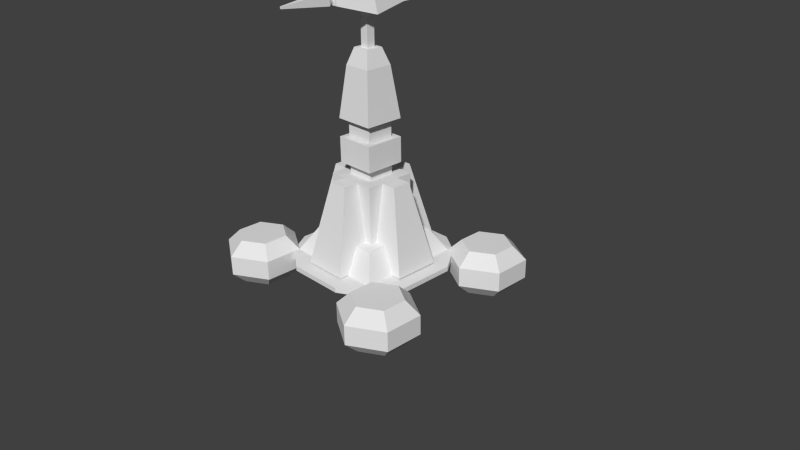 # Source: nfallt_float_1.blend  (saved by Blender 2.63.0; exported with 4.5.12 LTS)
import bpy
from mathutils import Matrix  # noqa: F401  (used for matrix-valued properties, if any)

bpy.ops.wm.read_factory_settings(use_empty=True)
scene = bpy.context.scene
scene.name = 'Scene'

# ---- collections
col_collection_1 = bpy.data.collections.new('Collection 1'); scene.collection.children.link(col_collection_1)
col_collection_2 = bpy.data.collections.new('Collection 2'); scene.collection.children.link(col_collection_2)
col_collection_2.hide_render = True
col_collection_2.hide_viewport = True
col_collection_3 = bpy.data.collections.new('Collection 3'); scene.collection.children.link(col_collection_3)
col_collection_4 = bpy.data.collections.new('Collection 4'); scene.collection.children.link(col_collection_4)
col_collection_4.hide_render = True
col_collection_4.hide_viewport = True
col_collection_5 = bpy.data.collections.new('Collection 5'); scene.collection.children.link(col_collection_5)
col_collection_5.hide_render = True
col_collection_5.hide_viewport = True
col_collection_6 = bpy.data.collections.new('Collection 6'); scene.collection.children.link(col_collection_6)
col_collection_6.hide_render = True
col_collection_6.hide_viewport = True

# ---- world
world_world = bpy.data.worlds.new('World'); scene.world = world_world
world_world.color = (0.05088, 0.05088, 0.05088)
world_world.use_sun_shadow = False
world_world.sun_shadow_jitter_overblur = 0.0
world_world.cycles.sampling_method = 'MANUAL'
world_world.cycles.sample_map_resolution = 256

# ---- cameras
cam_camera = bpy.data.cameras.new('Camera')
cam_camera.clip_end = 100.0
cam_camera.lens = 35.0
cam_camera.sensor_width = 32.0
cam_camera.sensor_height = 18.0
cam_camera.ortho_scale = 7.314
cam_camera.dof.focus_distance = 0.0
cam_camera.dof.aperture_fstop = 128.0

# ---- meshes
me_cylinder_002 = bpy.data.meshes.new('Cylinder.002')
me_cylinder_002.from_pydata([(0.8017, 0.3393, -0.3188), (0.8017, 0.3393, 0.12), (0.8017, -0.5308, -0.3188), (-0.7053, 0.2063, 0.12), (0.5355, -0.3771, 0.413), (0.5355, 0.1855, 0.413), (0.04819, 0.4669, 0.413), (-0.7053, 2.801, 0.12), (0.8017, -0.5308, 0.12), (-3.787, 0.7743, 0.12), (-3.034, 0.3393, 0.12), (-3.034, 0.1974, 0.12), (-1.029, 0.6631, 0.6695), (-0.7054, 0.3393, -0.06736), (-0.7054, 0.2063, -0.06736), (-3.034, 2.668, -0.06736), (-3.155, 2.598, -0.06617), (-0.7054, 2.668, -0.06736), (-0.5834, 2.598, -0.06619), (-3.034, 0.3393, -0.07985), (0.5355, 0.1855, -0.6118), (0.5355, -0.3771, -0.6118), (-3.787, 0.7743, -0.3188), (-3.034, 0.3393, -0.3188), (-0.705, 2.668, 0.12), (-1.213, -0.1426, -0.02792), (-2.524, -0.1476, -0.03495), (-3.167, 0.3396, 0.12), (-3.034, 2.801, 0.12), (-3.034, 2.801, -0.06736), (-0.7053, 2.81, -0.07985), (-2.526, 3.15, 0.07761), (-1.215, 3.155, 0.07761), (-2.526, 3.15, -0.02792), (-1.215, 3.155, -0.03495), (-0.572, 0.3396, 0.12), (-0.2232, 2.161, -0.02792), (-0.2182, 0.8494, -0.03495), (-0.572, 2.668, 0.12), (-0.5721, 2.668, -0.06736), (-0.5632, 0.3396, -0.07985), (-0.2231, 2.161, 0.07761), (-0.2181, 0.8494, 0.07761), (-3.034, 0.1975, -0.07985), (-1.213, -0.1426, 0.07761), (-2.524, -0.1476, 0.07761), (-2.71, 2.344, 0.6695), (-2.71, 0.6633, 0.6695), (-1.029, 2.344, 0.6695), (-3.167, 2.668, 0.12), (-3.034, 2.668, 0.12), (-3.167, 0.3396, -0.06736), (-3.176, 2.668, -0.07985), (-3.516, 0.8468, 0.07761), (-3.521, 2.158, 0.07761), (-3.516, 0.8468, -0.02792), (-3.521, 2.158, -0.03495), (0.04819, -0.9659, -0.3188), (0.04819, -0.9659, 0.12), (-0.7053, -0.5308, -0.3188), (-0.4391, 0.1855, 0.413), (-0.4391, -0.3771, 0.413), (0.04819, -0.6584, 0.413), (-0.7053, -0.5308, 0.12), (0.04819, -0.6584, -0.6118), (-0.4391, -0.3771, -0.6118), (-0.4391, 0.1855, -0.6118), (0.04819, 0.4669, -0.6118), (-4.541, 0.3393, -0.3188), (-4.541, 0.3393, 0.12), (-4.541, -0.5308, -0.3188), (-4.274, -0.3771, 0.413), (-4.274, 0.1855, 0.413), (-3.787, 0.4669, 0.413), (-4.541, -0.5308, 0.12), (-4.274, 0.1855, -0.6118), (-4.274, -0.3771, -0.6118), (-3.787, -0.9659, -0.3188), (-3.787, -0.9659, 0.12), (-3.034, -0.5308, -0.3188), (-3.3, 0.1855, 0.413), (-3.3, -0.3771, 0.413), (-3.787, -0.6584, 0.413), (-3.034, -0.5308, 0.12), (-3.787, -0.6584, -0.6118), (-3.3, -0.3771, -0.6118), (-3.3, 0.1855, -0.6118), (-3.787, 0.4669, -0.6118), (-4.541, 2.668, -0.3188), (-4.541, 2.668, 0.12), (-4.541, 3.538, -0.3188), (-4.274, 3.384, 0.413), (-4.274, 2.822, 0.413), (-3.787, 2.54, 0.413), (-4.541, 3.538, 0.12), (-4.274, 2.822, -0.6118), (-4.274, 3.384, -0.6118), (-3.787, 3.973, -0.3188), (-3.787, 3.973, 0.12), (-3.034, 3.538, -0.3188), (-3.034, 2.668, -0.3188), (-3.3, 2.822, 0.413), (-3.3, 3.384, 0.413), (-3.787, 3.666, 0.413), (-3.034, 2.668, 0.12), (-3.034, 3.538, 0.12), (-3.787, 3.666, -0.6118), (-3.3, 3.384, -0.6118), (-3.3, 2.822, -0.6118), (-3.787, 2.233, -0.3188), (-3.787, 2.233, 0.12), (-3.787, 2.54, -0.6118), (0.8017, 2.668, -0.3188), (0.8017, 2.668, 0.12), (0.8017, 3.538, -0.3188), (0.5355, 3.384, 0.413), (0.5355, 2.822, 0.413), (0.04819, 2.54, 0.413), (0.8017, 3.538, 0.12), (0.5355, 2.822, -0.6118), (0.5355, 3.384, -0.6118), (0.04819, 3.973, -0.3188), (0.04819, 3.973, 0.12), (-0.7053, 3.538, -0.3188), (-0.7053, 2.668, -0.3188), (-0.4391, 2.822, 0.413), (-0.4391, 3.384, 0.413), (0.04819, 3.666, 0.413), (-0.7053, 2.668, 0.12), (-0.7053, 3.538, 0.12), (0.04819, 3.666, -0.6118), (-0.4391, 3.384, -0.6118), (-0.4391, 2.822, -0.6118), (0.04819, 2.233, -0.3188), (0.04819, 2.233, 0.12), (0.04819, 2.54, -0.6118), (-0.7054, 0.3393, -0.3188), (-0.7054, 0.3393, 0.12), (0.04817, 0.7743, -0.3188), (0.04817, 0.7743, 0.12), (-3.034, 2.668, -0.3188), (-3.787, 2.233, -0.3188), (-3.034, 2.668, 0.12), (-3.787, 2.233, 0.12), (-0.7054, 2.668, -0.3188), (-0.7054, 2.668, 0.12), (0.04817, 2.233, -0.3188), (0.04817, 2.233, 0.12)], [], [(0, 2, 21, 20), (23, 22, 9, 10), (55, 53, 54, 56), (0, 1, 8, 2), (1, 5, 4, 8), (19, 15, 17, 13), (33, 31, 32, 34), (31, 33, 29, 28), (33, 34, 30, 29), (38, 35, 42, 41), (15, 29, 30, 17), (28, 7, 32, 31), (34, 32, 7, 30), (56, 54, 49, 52), (53, 55, 51, 27), (13, 14, 43, 19), (25, 44, 45, 26), (44, 25, 14, 3), (25, 26, 43, 14), (37, 42, 35, 40), (17, 18, 40, 13), (19, 51, 16, 15), (41, 36, 39, 38), (36, 41, 42, 37), (55, 56, 16, 51), (36, 37, 40, 18), (27, 49, 54, 53), (47, 46, 50, 10), (12, 48, 46, 47), (50, 24, 7, 28), (46, 48, 24, 50), (3, 11, 45, 44), (26, 45, 11, 43), (10, 50, 49, 27), (57, 59, 65, 64), (57, 58, 63, 59), (58, 62, 61, 63), (8, 4, 62, 58), (6, 60, 61, 62, 4, 5), (67, 20, 21, 64, 65, 66), (2, 57, 64, 21), (2, 8, 58, 57), (68, 75, 76, 70), (68, 70, 74, 69), (69, 74, 71, 72), (77, 84, 85, 79), (77, 79, 83, 78), (78, 83, 81, 82), (74, 78, 82, 71), (73, 72, 71, 82, 81, 80), (87, 86, 85, 84, 76, 75), (70, 76, 84, 77), (70, 77, 78, 74), (88, 90, 96, 95), (88, 89, 94, 90), (89, 92, 91, 94), (97, 99, 107, 106), (105, 102, 101, 104), (99, 100, 108, 107), (97, 98, 105, 99), (99, 105, 104, 100), (98, 103, 102, 105), (94, 91, 103, 98), (93, 101, 102, 103, 91, 92), (111, 95, 96, 106, 107, 108), (90, 97, 106, 96), (90, 94, 98, 97), (100, 109, 111, 108), (110, 93, 92, 89), (109, 88, 95, 111), (109, 110, 89, 88), (104, 101, 93, 110), (112, 119, 120, 114), (112, 114, 118, 113), (113, 118, 115, 116), (121, 130, 131, 123), (129, 128, 125, 126), (123, 131, 132, 124), (121, 123, 129, 122), (123, 124, 128, 129), (122, 129, 126, 127), (118, 122, 127, 115), (117, 116, 115, 127, 126, 125), (135, 132, 131, 130, 120, 119), (114, 120, 130, 121), (114, 121, 122, 118), (124, 132, 135, 133), (134, 113, 116, 117), (133, 135, 119, 112), (133, 112, 113, 134), (128, 134, 117, 125), (83, 10, 80, 81), (79, 85, 86, 23), (79, 23, 10, 83), (23, 86, 87, 22), (9, 69, 72, 73), (22, 87, 75, 68), (22, 68, 69, 9), (10, 9, 73, 80), (136, 137, 139, 138), (140, 142, 143, 141), (144, 146, 147, 145), (63, 61, 60, 137), (59, 136, 66, 65), (59, 63, 137, 136), (24, 137, 35, 38), (12, 47, 10, 137), (137, 10, 11, 3), (48, 12, 137, 24), (136, 138, 67, 66), (139, 6, 5, 1), (138, 0, 20, 67), (138, 139, 1, 0), (137, 60, 6, 139)])
_uv = me_cylinder_002.uv_layers.new(name='UVMap')
_uv.uv.foreach_set('vector', [0.2549, 0.8554, 0.1891, 0.8554, 0.2007, 0.8255, 0.2432, 0.8255, 0.1891, 0.889, 0.2549, 0.889, 0.2549, 0.8558, 0.1891, 0.8558, 0.03976, 0.998, 0.03919, 0.9851, 0.1376, 0.9848, 0.1381, 0.9977, 0.1891, 0.889, 0.1891, 0.8558, 0.2549, 0.8558, 0.2549, 0.889, 0.1891, 0.8558, 0.2007, 0.8258, 0.2432, 0.8258, 0.2549, 0.8558, 0.1734, 0.9642, 0.2008, 0.9642, 0.2008, 0.9916, 0.1734, 0.9916, 0.03976, 0.998, 0.03919, 0.9851, 0.1376, 0.9848, 0.1381, 0.9977, 0.1886, 0.9319, 0.18, 0.936, 0.1532, 0.8871, 0.1685, 0.88, 0.2085, 0.9704, 0.2085, 0.9858, 0.2044, 0.9918, 0.2044, 0.9644, 0.0009527, 0.9591, 0.1756, 0.9578, 0.1376, 0.9848, 0.03919, 0.9851, 0.2008, 0.9642, 0.2044, 0.9644, 0.2044, 0.9918, 0.2008, 0.9916, 0.0009527, 0.9591, 0.1756, 0.9578, 0.1376, 0.9848, 0.03919, 0.9851, 0.1789, 0.936, 0.1882, 0.932, 0.1693, 0.8793, 0.153, 0.8869, 0.1789, 0.936, 0.1882, 0.932, 0.1693, 0.8793, 0.153, 0.8869, 0.1886, 0.9319, 0.18, 0.936, 0.1532, 0.8871, 0.1685, 0.88, 0.1734, 0.9916, 0.1698, 0.9913, 0.1698, 0.9639, 0.1734, 0.9642, 0.03976, 0.998, 0.03919, 0.9851, 0.1376, 0.9848, 0.1381, 0.9977, 0.1886, 0.9319, 0.18, 0.936, 0.1532, 0.8871, 0.1685, 0.88, 0.1657, 0.9853, 0.1657, 0.9699, 0.1698, 0.9639, 0.1698, 0.9913, 0.1789, 0.936, 0.1882, 0.932, 0.1693, 0.8793, 0.153, 0.8869, 0.2008, 0.9916, 0.1998, 0.995, 0.1731, 0.995, 0.1734, 0.9916, 0.1734, 0.9642, 0.1732, 0.9608, 0.1988, 0.9607, 0.2008, 0.9642, 0.1886, 0.9319, 0.18, 0.936, 0.1532, 0.8871, 0.1685, 0.88, 0.03976, 0.998, 0.03919, 0.9851, 0.1376, 0.9848, 0.1381, 0.9977, 0.1789, 0.9568, 0.1938, 0.9566, 0.1988, 0.9607, 0.1732, 0.9608, 0.1946, 0.9993, 0.1791, 0.9992, 0.1731, 0.995, 0.1998, 0.995, 0.0009527, 0.9591, 0.1756, 0.9578, 0.1376, 0.9848, 0.03919, 0.9851, 0.0264, 0.8883, 0.1525, 0.8874, 0.1771, 0.9351, 0.002462, 0.9363, 0.0255, 0.7622, 0.1516, 0.7613, 0.1525, 0.8874, 0.0264, 0.8883, 0.002462, 0.9363, 0.1771, 0.9351, 0.1756, 0.9578, 0.0009527, 0.9591, 0.0264, 0.8883, 0.1525, 0.8874, 0.1771, 0.9351, 0.002462, 0.9363, 0.0009527, 0.9591, 0.1756, 0.9578, 0.1376, 0.9848, 0.03919, 0.9851, 0.1789, 0.936, 0.1882, 0.932, 0.1693, 0.8793, 0.153, 0.8869, 0.002462, 0.9363, 0.1771, 0.9351, 0.1756, 0.9578, 0.0009527, 0.9591, 0.2549, 0.8554, 0.1891, 0.8554, 0.2007, 0.8255, 0.2432, 0.8255, 0.1891, 0.889, 0.1891, 0.8558, 0.2549, 0.8558, 0.2549, 0.889, 0.1891, 0.8558, 0.2007, 0.8258, 0.2432, 0.8258, 0.2549, 0.8558, 0.1883, 0.9204, 0.2002, 0.8898, 0.2437, 0.8898, 0.2556, 0.9204, 0.1794, 0.789, 0.2007, 0.7522, 0.2432, 0.7522, 0.2645, 0.789, 0.2432, 0.8258, 0.2007, 0.8258, 0.1794, 0.7894, 0.2007, 0.7525, 0.2432, 0.7525, 0.2645, 0.7894, 0.2432, 0.8262, 0.2007, 0.8262, 0.2556, 0.9205, 0.1883, 0.9205, 0.2002, 0.8899, 0.2437, 0.8899, 0.2556, 0.9205, 0.2556, 0.9544, 0.1883, 0.9544, 0.1883, 0.9205, 0.2549, 0.8554, 0.2432, 0.8255, 0.2007, 0.8255, 0.1891, 0.8554, 0.1891, 0.889, 0.2549, 0.889, 0.2549, 0.8558, 0.1891, 0.8558, 0.1891, 0.8558, 0.2549, 0.8558, 0.2432, 0.8258, 0.2007, 0.8258, 0.2549, 0.8554, 0.2432, 0.8255, 0.2007, 0.8255, 0.1891, 0.8554, 0.1891, 0.889, 0.2549, 0.889, 0.2549, 0.8558, 0.1891, 0.8558, 0.1891, 0.8558, 0.2549, 0.8558, 0.2432, 0.8258, 0.2007, 0.8258, 0.1883, 0.9204, 0.2556, 0.9204, 0.2437, 0.8898, 0.2002, 0.8898, 0.1794, 0.789, 0.2007, 0.8258, 0.2432, 0.8258, 0.2645, 0.789, 0.2432, 0.7522, 0.2007, 0.7522, 0.1794, 0.7894, 0.2007, 0.8262, 0.2432, 0.8262, 0.2645, 0.7894, 0.2432, 0.7525, 0.2007, 0.7525, 0.2556, 0.9205, 0.2437, 0.8899, 0.2002, 0.8899, 0.1883, 0.9205, 0.2556, 0.9205, 0.1883, 0.9205, 0.1883, 0.9544, 0.2556, 0.9544, 0.2549, 0.8554, 0.1891, 0.8554, 0.2007, 0.8255, 0.2432, 0.8255, 0.1891, 0.889, 0.1891, 0.8558, 0.2549, 0.8558, 0.2549, 0.889, 0.1891, 0.8558, 0.2007, 0.8258, 0.2432, 0.8258, 0.2549, 0.8558, 0.2549, 0.8554, 0.1891, 0.8554, 0.2007, 0.8255, 0.2432, 0.8255, 0.1883, 0.9204, 0.2002, 0.8898, 0.2437, 0.8898, 0.2556, 0.9204, 0.2556, 0.9205, 0.1883, 0.9205, 0.2002, 0.8899, 0.2437, 0.8899, 0.1891, 0.889, 0.1891, 0.8558, 0.2549, 0.8558, 0.2549, 0.889, 0.2556, 0.9205, 0.2556, 0.9544, 0.1883, 0.9544, 0.1883, 0.9205, 0.1891, 0.8558, 0.2007, 0.8258, 0.2432, 0.8258, 0.2549, 0.8558, 0.1883, 0.9204, 0.2002, 0.8898, 0.2437, 0.8898, 0.2556, 0.9204, 0.1794, 0.789, 0.2007, 0.7522, 0.2432, 0.7522, 0.2645, 0.789, 0.2432, 0.8258, 0.2007, 0.8258, 0.1794, 0.7894, 0.2007, 0.7525, 0.2432, 0.7525, 0.2645, 0.7894, 0.2432, 0.8262, 0.2007, 0.8262, 0.2556, 0.9205, 0.1883, 0.9205, 0.2002, 0.8899, 0.2437, 0.8899, 0.2556, 0.9205, 0.2556, 0.9544, 0.1883, 0.9544, 0.1883, 0.9205, 0.2549, 0.8554, 0.1891, 0.8554, 0.2007, 0.8255, 0.2432, 0.8255, 0.1883, 0.9204, 0.2002, 0.8898, 0.2437, 0.8898, 0.2556, 0.9204, 0.2556, 0.9205, 0.1883, 0.9205, 0.2002, 0.8899, 0.2437, 0.8899, 0.2556, 0.9205, 0.2556, 0.9544, 0.1883, 0.9544, 0.1883, 0.9205, 0.1891, 0.8558, 0.2007, 0.8258, 0.2432, 0.8258, 0.2549, 0.8558, 0.2549, 0.8554, 0.2432, 0.8255, 0.2007, 0.8255, 0.1891, 0.8554, 0.1891, 0.889, 0.2549, 0.889, 0.2549, 0.8558, 0.1891, 0.8558, 0.1891, 0.8558, 0.2549, 0.8558, 0.2432, 0.8258, 0.2007, 0.8258, 0.2549, 0.8554, 0.2432, 0.8255, 0.2007, 0.8255, 0.1891, 0.8554, 0.1883, 0.9204, 0.2556, 0.9204, 0.2437, 0.8898, 0.2002, 0.8898, 0.2556, 0.9205, 0.2437, 0.8899, 0.2002, 0.8899, 0.1883, 0.9205, 0.1891, 0.889, 0.2549, 0.889, 0.2549, 0.8558, 0.1891, 0.8558, 0.2556, 0.9205, 0.1883, 0.9205, 0.1883, 0.9544, 0.2556, 0.9544, 0.1891, 0.8558, 0.2549, 0.8558, 0.2432, 0.8258, 0.2007, 0.8258, 0.1883, 0.9204, 0.2556, 0.9204, 0.2437, 0.8898, 0.2002, 0.8898, 0.1794, 0.789, 0.2007, 0.8258, 0.2432, 0.8258, 0.2645, 0.789, 0.2432, 0.7522, 0.2007, 0.7522, 0.1794, 0.7894, 0.2007, 0.8262, 0.2432, 0.8262, 0.2645, 0.7894, 0.2432, 0.7525, 0.2007, 0.7525, 0.2556, 0.9205, 0.2437, 0.8899, 0.2002, 0.8899, 0.1883, 0.9205, 0.2556, 0.9205, 0.1883, 0.9205, 0.1883, 0.9544, 0.2556, 0.9544, 0.2549, 0.8554, 0.2432, 0.8255, 0.2007, 0.8255, 0.1891, 0.8554, 0.1883, 0.9204, 0.2556, 0.9204, 0.2437, 0.8898, 0.2002, 0.8898, 0.2556, 0.9205, 0.2437, 0.8899, 0.2002, 0.8899, 0.1883, 0.9205, 0.2556, 0.9205, 0.1883, 0.9205, 0.1883, 0.9544, 0.2556, 0.9544, 0.1891, 0.8558, 0.2549, 0.8558, 0.2432, 0.8258, 0.2007, 0.8258, 0.1883, 0.9204, 0.2556, 0.9204, 0.2437, 0.8898, 0.2002, 0.8898, 0.2556, 0.9205, 0.2437, 0.8899, 0.2002, 0.8899, 0.1883, 0.9205, 0.2556, 0.9205, 0.1883, 0.9205, 0.1883, 0.9544, 0.2556, 0.9544, 0.2549, 0.8554, 0.2432, 0.8255, 0.2007, 0.8255, 0.1891, 0.8554, 0.1883, 0.9204, 0.2556, 0.9204, 0.2437, 0.8898, 0.2002, 0.8898, 0.2556, 0.9205, 0.2437, 0.8899, 0.2002, 0.8899, 0.1883, 0.9205, 0.2556, 0.9205, 0.1883, 0.9205, 0.1883, 0.9544, 0.2556, 0.9544, 0.1891, 0.8558, 0.2549, 0.8558, 0.2432, 0.8258, 0.2007, 0.8258, 0.1891, 0.889, 0.1891, 0.8558, 0.2549, 0.8558, 0.2549, 0.889, 0.1891, 0.889, 0.1891, 0.8558, 0.2549, 0.8558, 0.2549, 0.889, 0.1891, 0.889, 0.2549, 0.889, 0.2549, 0.8558, 0.1891, 0.8558, 0.1883, 0.9204, 0.2002, 0.8898, 0.2437, 0.8898, 0.2556, 0.9204, 0.2556, 0.9205, 0.1883, 0.9205, 0.2002, 0.8899, 0.2437, 0.8899, 0.2556, 0.9205, 0.2556, 0.9544, 0.1883, 0.9544, 0.1883, 0.9205, 0.002462, 0.9363, 0.1771, 0.9351, 0.1756, 0.9578, 0.0009527, 0.9591, 0.0264, 0.8883, 0.1525, 0.8874, 0.1771, 0.9351, 0.002462, 0.9363, 0.002462, 0.9363, 0.1771, 0.9351, 0.1756, 0.9578, 0.0009527, 0.9591, 0.0264, 0.8883, 0.1525, 0.8874, 0.1771, 0.9351, 0.002462, 0.9363, 0.2549, 0.8554, 0.1891, 0.8554, 0.2007, 0.8255, 0.2432, 0.8255, 0.1883, 0.9204, 0.2002, 0.8898, 0.2437, 0.8898, 0.2556, 0.9204, 0.2556, 0.9205, 0.1883, 0.9205, 0.2002, 0.8899, 0.2437, 0.8899, 0.2556, 0.9205, 0.2556, 0.9544, 0.1883, 0.9544, 0.1883, 0.9205, 0.1891, 0.8558, 0.2007, 0.8258, 0.2432, 0.8258, 0.2549, 0.8558])
me_cylinder_002.use_remesh_preserve_volume = False
me_cylinder_002.use_remesh_preserve_attributes = False
me_cylinder_002.use_mirror_vertex_groups = False
me_cylinder_002.update()
me_flare = bpy.data.meshes.new('flare')
me_flare.from_pydata([], [], [])
me_flare.use_remesh_preserve_volume = False
me_flare.use_remesh_preserve_attributes = False
me_flare.use_mirror_vertex_groups = False
me_flare.update()
me_base = bpy.data.meshes.new('base')
me_base.from_pydata([], [], [])
me_base.use_remesh_preserve_volume = False
me_base.use_remesh_preserve_attributes = False
me_base.use_mirror_vertex_groups = False
me_base.update()
me_cylinder = bpy.data.meshes.new('Cylinder')
me_cylinder.from_pydata([(-1.764, -2.243, -0.1983), (-1.764, 2.254, -0.1983), (1.764, 2.254, -0.1983), (1.764, -2.243, -0.1983), (-1.764, -2.243, 0.1983), (-1.764, 2.254, 0.1983), (1.764, 2.254, 0.1983), (1.764, -2.243, 0.1983), (2.243, 3.42, 0.07385), (1.958, 3.086, -0.471), (1.818, 3.086, 0.1757), (1.587, 2.454, 0.231), (2.554, -3.086, -0.7621), (1.958, -3.086, -0.4746), (3.512, -2.454, 0.231), (3.281, -3.086, 0.1757), (3.141, -3.086, -0.471), (2.856, -3.42, 0.07385), (3.141, 3.086, -0.4746), (2.545, 3.086, -0.7621), (2.796, -3.42, -0.2023), (2.408, 3.42, 0.2934), (2.691, 3.42, 0.2934), (2.219, 3.086, 0.687), (2.115, 2.454, 0.901), (2.867, 3.42, 0.07246), (2.804, 3.42, -0.203), (2.549, 3.42, -0.3256), (2.88, 3.086, 0.687), (3.293, 3.086, 0.1697), (3.524, 2.454, 0.2225), (2.115, -2.454, 0.901), (1.768, -2.454, -0.6235), (2.549, -2.454, -1.0), (3.331, -2.454, -0.6235), (-2.983, 2.454, 0.901), (-3.524, -2.454, 0.2225), (1.574, -2.454, 0.2225), (-3.331, 2.454, -0.6235), (-2.549, 2.454, -1.0), (1.806, -3.086, 0.1697), (2.219, -3.086, 0.687), (2.549, -3.42, -0.3256), (2.295, -3.42, -0.203), (2.232, -3.42, 0.07246), (2.983, -2.454, 0.901), (2.88, -3.086, 0.687), (2.408, -3.42, 0.2934), (2.691, -3.42, 0.2934), (1.768, 2.454, -0.6235), (2.549, 2.454, -1.0), (3.331, 2.454, -0.6235), (3.524, -2.454, 0.2225), (2.983, 2.454, 0.901), (-1.768, 2.454, -0.6235), (2.303, 3.42, -0.2023), (-2.691, -3.42, 0.2934), (-2.408, -3.42, 0.2934), (-2.88, -3.086, 0.687), (-2.983, -2.454, 0.901), (-2.232, -3.42, 0.07246), (-2.295, -3.42, -0.203), (-2.549, -3.42, -0.3256), (-2.219, -3.086, 0.687), (-1.806, -3.086, 0.1697), (-1.574, -2.454, 0.2225), (-3.331, -2.454, -0.6235), (-2.549, -2.454, -1.0), (-1.768, -2.454, -0.6235), (-2.115, -2.454, 0.901), (-3.524, 2.454, 0.2225), (-3.293, 3.086, 0.1697), (-2.88, 3.086, 0.687), (-2.549, 3.42, -0.3256), (-2.804, 3.42, -0.203), (-2.867, 3.42, 0.07246), (-2.115, 2.454, 0.901), (-2.219, 3.086, 0.687), (-2.691, 3.42, 0.2934), (-2.408, 3.42, 0.2934), (-2.796, -3.42, -0.2023), (-2.545, 3.086, -0.7621), (-3.141, 3.086, -0.4746), (-2.856, -3.42, 0.07385), (-3.141, -3.086, -0.471), (-3.281, -3.086, 0.1757), (-3.512, -2.454, 0.231), (-1.958, -3.086, -0.4746), (-2.554, -3.086, -0.7621), (-1.587, 2.454, 0.231), (-1.818, 3.086, 0.1757), (-1.958, 3.086, -0.471), (-2.243, 3.42, 0.07385), (-2.303, 3.42, -0.2023)], [], [(5, 6, 2, 1), (7, 4, 0, 3), (0, 1, 2, 3), (7, 6, 5, 4), (54, 68, 67, 39), (66, 84, 85, 86), (49, 11, 10, 9), (30, 51, 18, 29), (51, 50, 19, 18), (50, 49, 9, 19), (19, 9, 55, 27), (65, 64, 87, 68), (18, 19, 27, 26), (29, 18, 26, 25), (11, 24, 23, 10), (24, 53, 28, 23), (31, 37, 40, 41), (28, 29, 25, 22), (23, 28, 22, 21), (10, 23, 21, 8), (26, 27, 55, 8, 21, 22, 25), (50, 51, 34, 33), (9, 10, 8, 55), (51, 30, 52, 34), (30, 53, 45, 52), (11, 49, 32, 37), (68, 87, 88, 67), (24, 11, 37, 31), (67, 88, 84, 66), (53, 24, 31, 45), (53, 30, 29, 28), (16, 15, 17, 20), (43, 42, 20, 17, 48, 47, 44), (15, 46, 48, 17), (46, 41, 47, 48), (41, 40, 44, 47), (45, 31, 41, 46), (14, 45, 46, 15), (40, 13, 43, 44), (13, 12, 42, 43), (12, 16, 20, 42), (33, 34, 16, 12), (32, 33, 12, 13), (37, 32, 13, 40), (34, 14, 15, 16), (49, 50, 33, 32), (88, 62, 80, 84), (87, 61, 62, 88), (64, 60, 61, 87), (86, 85, 58, 59), (59, 58, 63, 69), (63, 57, 60, 64), (58, 56, 57, 63), (85, 83, 56, 58), (61, 60, 57, 56, 83, 80, 62), (84, 80, 83, 85), (35, 72, 71, 70), (35, 59, 69, 76), (76, 69, 65, 89), (89, 65, 68, 54), (70, 36, 59, 35), (38, 66, 36, 70), (91, 93, 92, 90), (39, 67, 66, 38), (74, 75, 78, 79, 92, 93, 73), (90, 92, 79, 77), (77, 79, 78, 72), (72, 78, 75, 71), (69, 63, 64, 65), (76, 77, 72, 35), (89, 90, 77, 76), (71, 75, 74, 82), (82, 74, 73, 81), (81, 73, 93, 91), (39, 81, 91, 54), (38, 82, 81, 39), (70, 71, 82, 38), (54, 91, 90, 89)])
_uv = me_cylinder.uv_layers.new(name='UVMap')
_uv.uv.foreach_set('vector', [0.3735, 0.8516, 0.4947, 0.8516, 0.4944, 0.8675, 0.3732, 0.8675, 0.4939, 0.867, 0.3732, 0.867, 0.3735, 0.8512, 0.4942, 0.8512, 0.4945, 0.9966, 0.4945, 0.8688, 0.3735, 0.8688, 0.3735, 0.9966, 0.3735, 0.9966, 0.3735, 0.8688, 0.4945, 0.8688, 0.4945, 0.9966, 0.3713, 0.8102, 0.3713, 0.9967, 0.3384, 0.9967, 0.3384, 0.8102, 0.2104, 0.9708, 0.2317, 0.9741, 0.2317, 0.9952, 0.2104, 0.9985, 0.2104, 0.9708, 0.2104, 0.9985, 0.2317, 0.9952, 0.2317, 0.9741, 0.2104, 0.9708, 0.2104, 0.9985, 0.2317, 0.9952, 0.2317, 0.9741, 0.1563, 0.8761, 0.1843, 0.8761, 0.181, 0.8546, 0.1596, 0.8546, 0.2104, 0.9708, 0.2104, 0.9985, 0.2317, 0.9952, 0.2317, 0.9741, 0.2317, 0.9741, 0.2317, 0.9952, 0.2482, 0.9891, 0.2482, 0.9801, 0.2104, 0.9708, 0.2317, 0.9741, 0.2317, 0.9952, 0.2104, 0.9985, 0.1596, 0.8546, 0.181, 0.8546, 0.1749, 0.8379, 0.1657, 0.8379, 0.2317, 0.9741, 0.2317, 0.9952, 0.2482, 0.9891, 0.2482, 0.9801, 0.2104, 0.9708, 0.2104, 0.9985, 0.2317, 0.9952, 0.2317, 0.9741, 0.1563, 0.8761, 0.1843, 0.8761, 0.181, 0.8546, 0.1596, 0.8546, 0.2104, 0.9708, 0.2104, 0.9985, 0.2317, 0.9952, 0.2317, 0.9741, 0.2317, 0.9741, 0.2317, 0.9952, 0.2482, 0.9891, 0.2482, 0.9801, 0.1596, 0.8546, 0.181, 0.8546, 0.1749, 0.8379, 0.1657, 0.8379, 0.2317, 0.9741, 0.2317, 0.9952, 0.2482, 0.9891, 0.2482, 0.9801, 0.2642, 0.9762, 0.2553, 0.9742, 0.2482, 0.9799, 0.2482, 0.989, 0.2554, 0.9947, 0.2642, 0.9927, 0.2682, 0.9844, 0.3387, 0.8089, 0.3718, 0.8089, 0.3718, 0.9962, 0.3387, 0.9962, 0.2317, 0.9741, 0.2317, 0.9952, 0.2482, 0.9891, 0.2482, 0.9801, 0.3387, 0.8089, 0.3718, 0.8089, 0.3718, 0.9962, 0.3387, 0.9962, 0.3718, 0.8092, 0.3386, 0.8092, 0.3386, 0.9967, 0.3718, 0.9967, 0.2723, 0.8089, 0.3056, 0.8089, 0.3056, 0.9962, 0.2725, 0.9962, 0.1563, 0.8761, 0.1596, 0.8546, 0.181, 0.8546, 0.1843, 0.8761, 0.3054, 0.8092, 0.2723, 0.8092, 0.2723, 0.9967, 0.3054, 0.9967, 0.2104, 0.9708, 0.2317, 0.9741, 0.2317, 0.9952, 0.2104, 0.9985, 0.3386, 0.8092, 0.3054, 0.8092, 0.3054, 0.9967, 0.3386, 0.9967, 0.2104, 0.9708, 0.2104, 0.9985, 0.2317, 0.9952, 0.2317, 0.9741, 0.2317, 0.9741, 0.2317, 0.9952, 0.2482, 0.9891, 0.2482, 0.9801, 0.2642, 0.9762, 0.2553, 0.9742, 0.2482, 0.9799, 0.2482, 0.989, 0.2554, 0.9947, 0.2642, 0.9927, 0.2682, 0.9844, 0.2317, 0.9741, 0.2317, 0.9952, 0.2482, 0.9891, 0.2482, 0.9801, 0.1596, 0.8546, 0.181, 0.8546, 0.1749, 0.8379, 0.1657, 0.8379, 0.2317, 0.9741, 0.2317, 0.9952, 0.2482, 0.9891, 0.2482, 0.9801, 0.1563, 0.8761, 0.1843, 0.8761, 0.181, 0.8546, 0.1596, 0.8546, 0.2104, 0.9708, 0.2104, 0.9985, 0.2317, 0.9952, 0.2317, 0.9741, 0.2317, 0.9741, 0.2317, 0.9952, 0.2482, 0.9891, 0.2482, 0.9801, 0.1596, 0.8546, 0.181, 0.8546, 0.1749, 0.8379, 0.1657, 0.8379, 0.2317, 0.9741, 0.2317, 0.9952, 0.2482, 0.9891, 0.2482, 0.9801, 0.2104, 0.9708, 0.2104, 0.9985, 0.2317, 0.9952, 0.2317, 0.9741, 0.1563, 0.8761, 0.1843, 0.8761, 0.181, 0.8546, 0.1596, 0.8546, 0.2104, 0.9708, 0.2104, 0.9985, 0.2317, 0.9952, 0.2317, 0.9741, 0.2104, 0.9708, 0.2104, 0.9985, 0.2317, 0.9952, 0.2317, 0.9741, 0.3056, 0.8089, 0.3387, 0.8089, 0.3387, 0.9962, 0.3056, 0.9962, 0.2317, 0.9741, 0.2482, 0.9801, 0.2482, 0.9891, 0.2317, 0.9952, 0.1596, 0.8546, 0.1657, 0.8379, 0.1749, 0.8379, 0.181, 0.8546, 0.2317, 0.9741, 0.2482, 0.9801, 0.2482, 0.9891, 0.2317, 0.9952, 0.2104, 0.9708, 0.2317, 0.9741, 0.2317, 0.9952, 0.2104, 0.9985, 0.1563, 0.8761, 0.1596, 0.8546, 0.181, 0.8546, 0.1843, 0.8761, 0.2317, 0.9741, 0.2482, 0.9801, 0.2482, 0.9891, 0.2317, 0.9952, 0.1596, 0.8546, 0.1657, 0.8379, 0.1749, 0.8379, 0.181, 0.8546, 0.2317, 0.9741, 0.2482, 0.9801, 0.2482, 0.9891, 0.2317, 0.9952, 0.2642, 0.9762, 0.2682, 0.9844, 0.2642, 0.9927, 0.2554, 0.9947, 0.2482, 0.989, 0.2482, 0.9799, 0.2553, 0.9742, 0.2317, 0.9741, 0.2482, 0.9801, 0.2482, 0.9891, 0.2317, 0.9952, 0.2104, 0.9708, 0.2317, 0.9741, 0.2317, 0.9952, 0.2104, 0.9985, 0.3386, 0.8092, 0.3386, 0.9967, 0.3054, 0.9967, 0.3054, 0.8092, 0.3054, 0.8092, 0.3054, 0.9967, 0.2723, 0.9967, 0.2723, 0.8092, 0.3714, 0.8102, 0.3712, 0.9967, 0.3382, 0.9967, 0.3382, 0.8102, 0.3718, 0.8092, 0.3718, 0.9967, 0.3386, 0.9967, 0.3386, 0.8092, 0.3054, 0.8102, 0.3054, 0.9967, 0.2724, 0.9967, 0.2724, 0.8102, 0.2317, 0.9741, 0.2482, 0.9801, 0.2482, 0.9891, 0.2317, 0.9952, 0.3384, 0.8102, 0.3384, 0.9967, 0.3054, 0.9967, 0.3054, 0.8102, 0.2642, 0.9762, 0.2682, 0.9844, 0.2642, 0.9927, 0.2554, 0.9947, 0.2482, 0.989, 0.2482, 0.9799, 0.2553, 0.9742, 0.2317, 0.9741, 0.2482, 0.9801, 0.2482, 0.9891, 0.2317, 0.9952, 0.1596, 0.8546, 0.1657, 0.8379, 0.1749, 0.8379, 0.181, 0.8546, 0.2317, 0.9741, 0.2482, 0.9801, 0.2482, 0.9891, 0.2317, 0.9952, 0.2104, 0.9708, 0.2317, 0.9741, 0.2317, 0.9952, 0.2104, 0.9985, 0.1563, 0.8761, 0.1596, 0.8546, 0.181, 0.8546, 0.1843, 0.8761, 0.2104, 0.9708, 0.2317, 0.9741, 0.2317, 0.9952, 0.2104, 0.9985, 0.2317, 0.9741, 0.2482, 0.9801, 0.2482, 0.9891, 0.2317, 0.9952, 0.1596, 0.8546, 0.1657, 0.8379, 0.1749, 0.8379, 0.181, 0.8546, 0.2317, 0.9741, 0.2482, 0.9801, 0.2482, 0.9891, 0.2317, 0.9952, 0.2104, 0.9708, 0.2317, 0.9741, 0.2317, 0.9952, 0.2104, 0.9985, 0.1563, 0.8761, 0.1596, 0.8546, 0.181, 0.8546, 0.1843, 0.8761, 0.2104, 0.9708, 0.2317, 0.9741, 0.2317, 0.9952, 0.2104, 0.9985, 0.2104, 0.9708, 0.2317, 0.9741, 0.2317, 0.9952, 0.2104, 0.9985])
me_cylinder.use_remesh_preserve_volume = False
me_cylinder.use_remesh_preserve_attributes = False
me_cylinder.use_mirror_vertex_groups = False
me_cylinder.update()
me_stand = bpy.data.meshes.new('stand')
me_stand.from_pydata([(-1.085, 65.12, -1.085), (1.085, 51.25, -1.085), (-1.085, 51.25, -1.085), (1.085, 65.12, -1.085), (1.085, 65.12, 1.085), (-1.085, 65.12, 1.085), (-1.085, 51.25, 1.085), (1.085, 51.25, 1.085)], [], [(4, 5, 6), (2, 6, 5), (2, 5, 0), (1, 2, 0), (1, 0, 3), (4, 6, 7), (3, 4, 7), (3, 7, 1)])
_uv = me_stand.uv_layers.new(name='UVMap')
_uv.uv.foreach_set('vector', [0.9443, 0.5957, 0.9443, 0.6293, 0.978, 0.6293, 0.9443, 0.5957, 0.9443, 0.6293, 0.978, 0.6293, 0.9443, 0.5957, 0.978, 0.6293, 0.978, 0.5957, 0.978, 0.6293, 0.978, 0.5957, 0.9443, 0.5957, 0.978, 0.6293, 0.9443, 0.5957, 0.9443, 0.6293, 0.9443, 0.5957, 0.978, 0.6293, 0.978, 0.5957, 0.9443, 0.6293, 0.9443, 0.5957, 0.978, 0.5957, 0.9443, 0.6293, 0.978, 0.5957, 0.978, 0.6293])
me_stand.use_remesh_preserve_volume = False
me_stand.use_remesh_preserve_attributes = False
me_stand.use_mirror_vertex_groups = False
me_stand.update()
me_gun = bpy.data.meshes.new('gun')
me_gun.from_pydata([(1.15, 63.96, 11.5), (-0.2026, 65.18, 23.62), (-1.452, 63.95, 11.5), (-0.6217, 64.9, 10.21), (-0.2026, 65.69, 23.62), (-1.438, 66.86, 11.5), (0.5066, 66.07, 10.21), (-0.5067, 66.03, 10.21), (0.2026, 65.18, 23.62), (0.2026, 65.69, 23.62), (4.201, 62.64, -7.5), (0.6007, 62.64, -14.4), (-4.201, 62.64, -7.5), (-0.6006, 62.64, -14.4), (5.285, 61.22, 1.51), (-2.056, 63.88, 10.21), (-5.285, 61.22, 1.51), (1.194, 66.98, 10.21), (-1.194, 66.98, 10.21), (2.056, 63.88, 10.21), (0.5066, 64.79, 10.21), (1.15, 66.86, 11.5), (2.757, 68.26, -7.5), (3.123, 69.61, 1.51), (-3.123, 69.61, 1.51), (0.6571, 68.26, -7.5), (2.757, 68.26, -10.8), (-2.757, 68.26, -7.5), (0.6571, 68.26, -10.8), (-0.6571, 68.26, -10.8), (-2.757, 68.26, -10.8), (-4.201, 62.64, -14.4), (4.201, 62.64, -14.4), (0.6007, 62.64, -8.7), (-0.6006, 62.64, -8.7), (-0.6571, 68.26, -7.5)], [], [(0, 1, 2), (0, 8, 1), (2, 3, 20), (2, 20, 0), (5, 7, 3), (5, 3, 2), (2, 1, 4), (2, 4, 5), (5, 4, 9), (5, 9, 21), (21, 6, 7), (21, 7, 5), (1, 8, 9), (1, 9, 4), (12, 10, 14), (12, 14, 16), (34, 33, 10), (34, 10, 12), (11, 32, 10), (11, 10, 33), (34, 12, 31), (34, 31, 13), (16, 14, 19), (16, 19, 15), (19, 14, 23), (19, 23, 17), (17, 23, 24), (17, 24, 18), (18, 24, 16), (18, 16, 15), (17, 18, 15), (17, 15, 19), (0, 20, 6), (0, 6, 21), (8, 0, 21), (8, 21, 9), (14, 10, 22), (14, 22, 23), (23, 22, 27), (23, 27, 24), (24, 27, 12), (24, 12, 16), (25, 22, 26), (25, 26, 28), (27, 35, 29), (27, 29, 30), (32, 11, 28), (32, 28, 26), (13, 31, 30), (13, 30, 29), (27, 30, 31), (27, 31, 12), (10, 32, 26), (10, 26, 22), (25, 33, 34), (25, 34, 35), (28, 11, 33), (28, 33, 25), (34, 13, 29), (34, 29, 35)])
_uv = me_gun.uv_layers.new(name='UVMap')
_uv.uv.foreach_set('vector', [0.7925, 0.5471, 0.9955, 0.5593, 0.7947, 0.5905, 0.7925, 0.5471, 0.9951, 0.5526, 0.9955, 0.5593, 0.7947, 0.5905, 0.7725, 0.5778, 0.7715, 0.559, 0.7947, 0.5905, 0.7715, 0.559, 0.7925, 0.5471, 0.7937, 0.5445, 0.7733, 0.5593, 0.7744, 0.5778, 0.7937, 0.5445, 0.7744, 0.5778, 0.7965, 0.5921, 0.7965, 0.5921, 0.9934, 0.5606, 0.9929, 0.5522, 0.7965, 0.5921, 0.9929, 0.5522, 0.7937, 0.5445, 0.7947, 0.5903, 0.9955, 0.5593, 0.9951, 0.5526, 0.7947, 0.5903, 0.9951, 0.5526, 0.7925, 0.5471, 0.7925, 0.5471, 0.7715, 0.559, 0.7724, 0.5758, 0.7925, 0.5471, 0.7724, 0.5758, 0.7947, 0.5903, 0.9247, 0.7209, 0.933, 0.7209, 0.933, 0.7292, 0.9247, 0.7209, 0.933, 0.7292, 0.9247, 0.7292, 0.7634, 0.781, 0.8498, 0.781, 0.8609, 0.6883, 0.7634, 0.781, 0.8609, 0.6883, 0.7523, 0.6883, 0.8124, 0.7933, 0.8008, 0.7933, 0.7635, 0.7811, 0.8124, 0.7933, 0.7635, 0.7811, 0.8498, 0.7811, 0.8128, 0.8519, 0.8498, 0.8519, 0.8498, 0.781, 0.8128, 0.8519, 0.8498, 0.781, 0.8128, 0.7933, 0.8004, 0.7933, 0.7634, 0.781, 0.7634, 0.8519, 0.8004, 0.7933, 0.7634, 0.8519, 0.8004, 0.8519, 0.7523, 0.6883, 0.8609, 0.6883, 0.8277, 0.5989, 0.7523, 0.6883, 0.8277, 0.5989, 0.7854, 0.5989, 0.7672, 0.5383, 0.6741, 0.5098, 0.6741, 0.5997, 0.7672, 0.5383, 0.6741, 0.5997, 0.7672, 0.5716, 0.7614, 0.6561, 0.6533, 0.6801, 0.6533, 0.6024, 0.7614, 0.6561, 0.6533, 0.6024, 0.7614, 0.6264, 0.7672, 0.5716, 0.6741, 0.5997, 0.6741, 0.5098, 0.7672, 0.5716, 0.6741, 0.5098, 0.7672, 0.5383, 0.9216, 0.7293, 0.9324, 0.7293, 0.9324, 0.7185, 0.9216, 0.7293, 0.9324, 0.7185, 0.9216, 0.7185, 0.7965, 0.592, 0.7745, 0.5797, 0.7733, 0.5588, 0.7965, 0.592, 0.7733, 0.5588, 0.7937, 0.5445, 0.9934, 0.5606, 0.7965, 0.592, 0.7937, 0.5445, 0.9934, 0.5606, 0.7937, 0.5445, 0.9929, 0.5522, 0.6741, 0.5098, 0.5776, 0.525, 0.5776, 0.5852, 0.6741, 0.5098, 0.5776, 0.5852, 0.6741, 0.5997, 0.6533, 0.6801, 0.5413, 0.6755, 0.5413, 0.607, 0.6533, 0.6801, 0.5413, 0.607, 0.6533, 0.6024, 0.6741, 0.5997, 0.5776, 0.5852, 0.5776, 0.525, 0.6741, 0.5997, 0.5776, 0.525, 0.6741, 0.5098, 0.5413, 0.6494, 0.5413, 0.6755, 0.5002, 0.6755, 0.5413, 0.6494, 0.5002, 0.6755, 0.5002, 0.6494, 0.5413, 0.607, 0.5413, 0.6331, 0.5002, 0.6331, 0.5413, 0.607, 0.5002, 0.6331, 0.5002, 0.607, 0.5145, 0.7347, 0.5145, 0.6992, 0.5804, 0.6997, 0.5145, 0.7347, 0.5804, 0.6997, 0.5804, 0.7204, 0.5145, 0.6992, 0.5145, 0.7346, 0.5802, 0.7204, 0.5145, 0.6992, 0.5802, 0.7204, 0.5802, 0.6998, 0.5776, 0.5852, 0.5422, 0.5852, 0.5037, 0.525, 0.5776, 0.5852, 0.5037, 0.525, 0.5776, 0.525, 0.5776, 0.525, 0.5037, 0.525, 0.5422, 0.5852, 0.5776, 0.525, 0.5422, 0.5852, 0.5776, 0.5852, 0.6282, 0.7095, 0.7195, 0.7095, 0.7195, 0.7406, 0.6282, 0.7095, 0.7195, 0.7406, 0.6282, 0.7406, 0.6799, 0.7686, 0.7301, 0.6901, 0.6506, 0.6901, 0.6799, 0.7686, 0.6506, 0.6901, 0.6339, 0.7686, 0.6506, 0.6901, 0.7301, 0.6901, 0.6799, 0.7686, 0.6506, 0.6901, 0.6799, 0.7686, 0.6339, 0.7686])
me_gun.use_remesh_preserve_volume = False
me_gun.use_remesh_preserve_attributes = False
me_gun.use_mirror_vertex_groups = False
me_gun.update()
me_body = bpy.data.meshes.new('body')
me_body.from_pydata([(-6.785, 21.35, 2.432), (-10.77, 21.35, 2.432), (-6.785, 0.1996, 5.907), (-10.77, 21.35, -2.432), (-6.785, 21.35, -2.432), (-6.785, 0.1996, -5.907), (-15.98, 0.1996, -5.907), (-15.98, 0.1996, 5.907), (-6.776, 21.35, 6.686), (5.212, 30.9, -5.143), (-5.143, 30.9, -5.212), (3.597, 24.33, 3.549), (3.597, 35.65, 3.549), (-3.549, 35.65, 3.597), (-3.549, 30.94, 3.597), (3.597, 30.94, 3.549), (-3.649, 48.58, 3.6), (2.267, 52.78, 2.237), (-2.267, 52.78, 2.237), (-6.686, 21.35, -6.776), (3.649, 48.58, 3.6), (-5.212, 35.53, 5.143), (5.212, 35.53, 5.143), (2.433, 21.35, -10.66), (5.907, 0.1996, -15.88), (2.432, 21.35, -6.676), (5.907, 0.1996, -6.676), (-2.432, 21.35, -6.676), (-2.432, 21.35, -10.66), (-5.907, 0.1996, -15.88), (-5.907, 0.1996, -6.676), (6.743, 21.35, -2.432), (15.94, 0.1996, -5.907), (6.743, 0.1996, -5.907), (10.73, 21.35, 2.433), (6.743, 21.35, 2.432), (6.743, 0.1996, 5.907), (15.94, 0.1996, 5.907), (10.73, 21.35, -2.432), (5.907, 0.1996, 15.86), (-5.907, 0.1996, 15.86), (-5.907, 0.1996, 6.659), (-2.433, 21.35, 10.65), (2.432, 21.35, 10.65), (-2.432, 21.35, 6.659), (2.432, 21.35, 6.659), (5.907, 0.1996, 6.659), (-5.212, 30.9, 5.143), (-5.212, 24.23, 5.143), (-2.237, 52.78, -2.267), (-3.6, 48.58, -3.649), (-3.549, 35.65, -3.597), (-3.549, 30.94, -3.597), (-3.549, 24.33, 3.597), (-3.549, 21.35, 3.597), (-3.549, 24.33, -3.597), (-3.549, 21.35, -3.597), (3.597, 30.94, -3.549), (2.267, 52.78, -2.237), (-5.143, 24.23, -5.212), (5.212, 35.53, -5.143), (-5.143, 35.53, -5.212), (5.212, 30.9, 5.143), (5.212, 24.23, 5.143), (5.143, 24.23, -5.212), (3.649, 48.58, -3.6), (3.549, 35.65, -3.597), (3.597, 24.33, -3.549), (3.597, 21.35, 3.549), (3.549, 21.35, -3.597), (-6.776, 0.1996, 6.686), (6.776, 0.1996, 6.686), (6.776, 21.35, 6.686), (6.776, 21.35, -6.686), (6.776, 0.1996, -6.686), (-6.686, 0.1996, -6.776)], [], [(12, 13, 14), (12, 14, 15), (20, 21, 22), (31, 32, 33), (67, 68, 69), (0, 1, 7), (0, 7, 2), (0, 4, 3), (0, 3, 1), (3, 4, 5), (3, 5, 6), (7, 1, 3), (7, 3, 6), (8, 72, 73), (8, 73, 19), (47, 62, 9), (47, 9, 10), (11, 53, 54), (11, 54, 68), (18, 16, 20), (18, 20, 17), (18, 17, 58), (18, 58, 49), (8, 19, 75), (8, 75, 70), (62, 47, 48), (62, 48, 63), (20, 16, 21), (29, 28, 23), (29, 23, 24), (23, 25, 26), (23, 26, 24), (23, 28, 27), (23, 27, 25), (27, 28, 29), (27, 29, 30), (31, 38, 32), (34, 38, 31), (34, 31, 35), (34, 35, 36), (34, 36, 37), (32, 38, 34), (32, 34, 37), (39, 43, 42), (39, 42, 40), (42, 44, 41), (42, 41, 40), (42, 43, 45), (42, 45, 44), (45, 43, 39), (45, 39, 46), (16, 50, 61), (16, 61, 21), (47, 10, 59), (47, 59, 48), (49, 50, 16), (49, 16, 18), (13, 51, 52), (13, 52, 14), (53, 55, 56), (53, 56, 54), (55, 67, 69), (55, 69, 56), (51, 66, 57), (51, 57, 52), (58, 65, 50), (58, 50, 49), (10, 9, 64), (10, 64, 59), (50, 65, 60), (50, 60, 61), (65, 20, 22), (65, 22, 60), (9, 62, 63), (9, 63, 64), (17, 20, 65), (17, 65, 58), (66, 12, 15), (66, 15, 57), (67, 11, 68), (72, 8, 70), (72, 70, 71), (73, 72, 71), (73, 71, 74), (19, 73, 74), (19, 74, 75)])
_uv = me_body.uv_layers.new(name='UVMap')
_uv.uv.foreach_set('vector', [0.9664, 0.8089, 0.8899, 0.8089, 0.8899, 0.7588, 0.9664, 0.8089, 0.8899, 0.7588, 0.9664, 0.7588, 0.967, 0.9464, 0.8728, 0.8076, 0.9836, 0.8076, 0.5998, 0.9841, 0.6582, 0.8483, 0.5998, 0.8483, 0.9664, 0.6885, 0.8899, 0.6568, 0.9664, 0.6568, 0.5998, 0.9841, 0.6251, 0.9841, 0.6582, 0.8483, 0.5998, 0.9841, 0.6582, 0.8483, 0.5998, 0.8483, 0.8395, 0.8963, 0.8077, 0.8963, 0.8077, 0.8702, 0.8395, 0.8963, 0.8077, 0.8702, 0.8395, 0.8702, 0.6254, 0.9843, 0.6001, 0.9843, 0.6001, 0.8483, 0.6254, 0.9843, 0.6001, 0.8483, 0.6585, 0.8483, 0.5844, 0.8483, 0.5626, 0.9845, 0.5322, 0.9845, 0.5844, 0.8483, 0.5322, 0.9845, 0.5105, 0.8483, 0.8677, 0.8963, 0.8677, 0.9847, 0.7805, 0.9847, 0.8677, 0.8963, 0.7805, 0.9847, 0.7805, 0.8963, 0.5131, 0.8405, 0.5131, 0.7433, 0.609, 0.7433, 0.5131, 0.8405, 0.609, 0.7433, 0.6097, 0.8398, 0.9664, 0.6885, 0.8899, 0.6885, 0.8899, 0.6568, 0.9664, 0.6885, 0.8899, 0.6568, 0.9664, 0.6568, 0.9041, 0.9911, 0.8894, 0.9464, 0.967, 0.9464, 0.9041, 0.9911, 0.967, 0.9464, 0.9523, 0.9911, 0.6332, 0.8401, 0.6332, 0.7762, 0.6963, 0.7762, 0.6332, 0.8401, 0.6963, 0.7762, 0.6967, 0.8396, 0.7521, 0.9859, 0.6659, 0.9859, 0.6659, 0.8494, 0.7521, 0.9859, 0.6659, 0.8494, 0.7521, 0.8494, 0.9836, 0.7584, 0.8728, 0.7584, 0.8728, 0.6874, 0.9836, 0.7584, 0.8728, 0.6874, 0.9836, 0.6874, 0.967, 0.9464, 0.8894, 0.9464, 0.8728, 0.8076, 0.5844, 0.8483, 0.5626, 0.9845, 0.5322, 0.9845, 0.5844, 0.8483, 0.5322, 0.9845, 0.5105, 0.8483, 0.6254, 0.9843, 0.6001, 0.9843, 0.6001, 0.8483, 0.6254, 0.9843, 0.6001, 0.8483, 0.6585, 0.8483, 0.8077, 0.8702, 0.8395, 0.8702, 0.8395, 0.8963, 0.8077, 0.8702, 0.8395, 0.8963, 0.8077, 0.8963, 0.5998, 0.9841, 0.6251, 0.9841, 0.6582, 0.8483, 0.5998, 0.9841, 0.6582, 0.8483, 0.5998, 0.8483, 0.5998, 0.9841, 0.6251, 0.9841, 0.6582, 0.8483, 0.8077, 0.8702, 0.8395, 0.8702, 0.8395, 0.8963, 0.8077, 0.8702, 0.8395, 0.8963, 0.8077, 0.8963, 0.6254, 0.9843, 0.6001, 0.9843, 0.6001, 0.8483, 0.6254, 0.9843, 0.6001, 0.8483, 0.6585, 0.8483, 0.5844, 0.8483, 0.5626, 0.9845, 0.5322, 0.9845, 0.5844, 0.8483, 0.5322, 0.9845, 0.5105, 0.8483, 0.5844, 0.8483, 0.5626, 0.9845, 0.5322, 0.9845, 0.5844, 0.8483, 0.5322, 0.9845, 0.5105, 0.8483, 0.6254, 0.9843, 0.6001, 0.9843, 0.6001, 0.8483, 0.6254, 0.9843, 0.6001, 0.8483, 0.6585, 0.8483, 0.8077, 0.8702, 0.8395, 0.8702, 0.8395, 0.8963, 0.8077, 0.8702, 0.8395, 0.8963, 0.8077, 0.8963, 0.5998, 0.9841, 0.6251, 0.9841, 0.6582, 0.8483, 0.5998, 0.9841, 0.6582, 0.8483, 0.5998, 0.8483, 0.967, 0.9464, 0.8894, 0.9464, 0.8728, 0.8076, 0.967, 0.9464, 0.8728, 0.8076, 0.9836, 0.8076, 0.9836, 0.7584, 0.8728, 0.7584, 0.8728, 0.6874, 0.9836, 0.7584, 0.8728, 0.6874, 0.9836, 0.6874, 0.9041, 0.9911, 0.8894, 0.9464, 0.967, 0.9464, 0.9041, 0.9911, 0.967, 0.9464, 0.9523, 0.9911, 0.9664, 0.8089, 0.8899, 0.8089, 0.8899, 0.7588, 0.9664, 0.8089, 0.8899, 0.7588, 0.9664, 0.7588, 0.9664, 0.6885, 0.8899, 0.6885, 0.8899, 0.6568, 0.9664, 0.6885, 0.8899, 0.6568, 0.9664, 0.6568, 0.9664, 0.6885, 0.8899, 0.6885, 0.8899, 0.6568, 0.9664, 0.6885, 0.8899, 0.6568, 0.9664, 0.6568, 0.9664, 0.8089, 0.8899, 0.8089, 0.8899, 0.7588, 0.9664, 0.8089, 0.8899, 0.7588, 0.9664, 0.7588, 0.9041, 0.9911, 0.8894, 0.9464, 0.967, 0.9464, 0.9041, 0.9911, 0.967, 0.9464, 0.9523, 0.9911, 0.9836, 0.7584, 0.8728, 0.7584, 0.8728, 0.6874, 0.9836, 0.7584, 0.8728, 0.6874, 0.9836, 0.6874, 0.967, 0.9464, 0.8894, 0.9464, 0.8728, 0.8076, 0.967, 0.9464, 0.8728, 0.8076, 0.9836, 0.8076, 0.967, 0.9464, 0.8894, 0.9464, 0.8728, 0.8076, 0.967, 0.9464, 0.8728, 0.8076, 0.9836, 0.8076, 0.9836, 0.7584, 0.8728, 0.7584, 0.8728, 0.6874, 0.9836, 0.7584, 0.8728, 0.6874, 0.9836, 0.6874, 0.9041, 0.9911, 0.8894, 0.9464, 0.967, 0.9464, 0.9041, 0.9911, 0.967, 0.9464, 0.9523, 0.9911, 0.9664, 0.8089, 0.8899, 0.8089, 0.8899, 0.7588, 0.9664, 0.8089, 0.8899, 0.7588, 0.9664, 0.7588, 0.9664, 0.6885, 0.8899, 0.6885, 0.8899, 0.6568, 0.7521, 0.9859, 0.6659, 0.9859, 0.6659, 0.8494, 0.7521, 0.9859, 0.6659, 0.8494, 0.7521, 0.8494, 0.7521, 0.9859, 0.6659, 0.9859, 0.6659, 0.8494, 0.7521, 0.9859, 0.6659, 0.8494, 0.7521, 0.8494, 0.7521, 0.9859, 0.6659, 0.9859, 0.6659, 0.8494, 0.7521, 0.9859, 0.6659, 0.8494, 0.7521, 0.8494])
me_body.use_remesh_preserve_volume = False
me_body.use_remesh_preserve_attributes = False
me_body.use_mirror_vertex_groups = False
me_body.update()
me_turret = bpy.data.meshes.new('turret')
me_turret.from_pydata([(-2.92, 50.71, 8.273), (-2.837, 56.03, 8.269), (-3.375, 43.2, 8.606), (3.375, 43.2, 8.606), (-3.375, 49.95, 8.606), (-10.12, 49.95, -4.894), (-9.582, 49.21, 11.98), (-3.375, 49.95, -10.29), (-3.375, 43.2, -10.29), (-10.12, 43.2, -4.894), (1.315, 52.05, 17.04), (-1.318, 52.05, 17.04), (-1.318, 52.05, 14.69), (-10.13, 49.95, 8.606), (-2.92, 50.71, 11.98), (-10.13, 43.2, 11.98), (-3.375, 43.2, 11.98), (-3.828, 49.19, 11.98), (-3.828, 49.19, 8.273), (-5.43, 45.23, 17.04), (-8.063, 45.23, 17.04), (-5.43, 47.86, 14.69), (-8.063, 45.23, 14.69), (-8.063, 47.86, 14.69), (-5.43, 45.23, 14.69), (-3.828, 43.83, 8.273), (-3.828, 43.83, 11.98), (-9.665, 43.89, 11.98), (-9.665, 43.89, 8.273), (-9.582, 49.21, 8.269), (5.4, 47.92, 17.04), (8.032, 47.92, 14.69), (-1.318, 54.68, 14.69), (1.315, 52.05, 14.69), (2.917, 50.65, 11.98), (-1.318, 54.68, 17.04), (-2.837, 56.03, 11.98), (2.917, 56.01, 11.98), (2.917, 56.01, 8.273), (2.917, 50.65, 8.273), (1.315, 54.68, 17.04), (1.315, 54.68, 14.69), (9.635, 49.26, 8.273), (9.635, 49.26, 11.98), (3.881, 49.27, 8.269), (-8.063, 47.86, 17.04), (-5.43, 47.86, 17.04), (8.032, 45.29, 17.04), (8.032, 47.92, 17.04), (8.032, 45.29, 14.69), (5.4, 47.92, 14.69), (5.4, 45.29, 17.04), (3.797, 43.96, 8.273), (3.797, 43.96, 11.98), (3.881, 49.27, 11.98), (5.4, 45.29, 14.69), (9.635, 43.9, 8.273), (9.635, 43.9, 11.98), (3.375, 43.2, -10.29), (10.12, 43.2, 11.98), (3.375, 43.2, 11.98), (3.375, 49.95, 11.98), (3.375, 56.7, 8.606), (-3.375, 49.95, 11.98), (-3.375, 56.7, 8.606), (3.375, 56.7, -4.894), (-3.375, 56.7, -4.894), (3.375, 49.95, -10.29), (10.13, 43.2, -4.894), (10.12, 49.95, 8.606), (10.13, 49.95, -4.894), (3.375, 49.95, 8.606)], [], [(25, 26, 27), (52, 53, 54), (64, 65, 66), (0, 14, 36), (0, 36, 1), (2, 16, 15), (2, 15, 9), (16, 2, 4), (60, 71, 3), (63, 64, 4), (66, 7, 5), (18, 17, 26), (18, 26, 25), (6, 23, 21), (6, 21, 17), (5, 7, 8), (5, 8, 9), (67, 7, 66), (67, 66, 65), (7, 67, 58), (7, 58, 8), (2, 3, 71), (2, 71, 4), (33, 10, 11), (33, 11, 12), (4, 64, 13), (39, 34, 14), (39, 14, 0), (64, 66, 5), (64, 5, 13), (34, 33, 12), (34, 12, 14), (4, 71, 61), (4, 61, 63), (9, 15, 13), (9, 13, 5), (4, 13, 15), (4, 15, 16), (29, 6, 17), (29, 17, 18), (19, 46, 45), (19, 45, 20), (17, 21, 24), (17, 24, 26), (21, 46, 19), (21, 19, 24), (27, 22, 23), (27, 23, 6), (22, 20, 45), (22, 45, 23), (26, 24, 22), (26, 22, 27), (25, 27, 28), (24, 19, 20), (24, 20, 22), (28, 27, 6), (28, 6, 29), (50, 30, 48), (50, 48, 31), (12, 11, 35), (12, 35, 32), (14, 12, 32), (14, 32, 36), (41, 40, 10), (41, 10, 33), (37, 41, 33), (37, 33, 34), (10, 40, 35), (10, 35, 11), (1, 36, 37), (1, 37, 38), (36, 32, 41), (36, 41, 37), (38, 37, 34), (38, 34, 39), (32, 35, 40), (32, 40, 41), (42, 43, 57), (42, 57, 56), (54, 50, 31), (54, 31, 43), (44, 54, 43), (44, 43, 42), (23, 45, 46), (23, 46, 21), (47, 48, 30), (47, 30, 51), (43, 31, 49), (43, 49, 57), (31, 48, 47), (31, 47, 49), (53, 55, 50), (53, 50, 54), (55, 51, 30), (55, 30, 50), (52, 54, 44), (49, 47, 51), (49, 51, 55), (57, 49, 55), (57, 55, 53), (56, 57, 53), (56, 53, 52), (8, 58, 68), (8, 68, 9), (3, 2, 9), (3, 9, 68), (68, 59, 60), (68, 60, 3), (61, 71, 62), (62, 64, 63), (62, 63, 61), (64, 62, 65), (65, 70, 67), (70, 68, 58), (70, 58, 67), (71, 69, 62), (62, 69, 70), (62, 70, 65), (68, 70, 69), (68, 69, 59), (71, 60, 59), (71, 59, 69)])
_uv = me_turret.uv_layers.new(name='UVMap')
_uv.uv.foreach_set('vector', [0.9119, 0.4821, 0.9119, 0.4333, 0.9873, 0.4333, 0.9119, 0.4821, 0.9119, 0.4333, 0.9873, 0.4333, 0.8526, 0.03307, 0.9168, 0.1614, 0.8526, 0.1614, 0.9119, 0.4821, 0.9119, 0.4333, 0.9873, 0.4333, 0.9119, 0.4821, 0.9873, 0.4333, 0.9873, 0.4821, 0.6324, 0.1351, 0.6324, 0.1034, 0.6957, 0.1034, 0.6324, 0.1351, 0.6957, 0.1034, 0.6957, 0.2616, 0.6886, 0.03155, 0.6886, -0.0006037, 0.6243, -0.0006037, 0.6886, 0.03155, 0.6243, -0.0006037, 0.6886, -0.0006037, 0.6886, 0.03155, 0.6243, -0.0006037, 0.6886, -0.0006037, 0.8167, 0.1661, 0.8497, 0.2439, 0.7653, 0.2439, 0.9119, 0.4821, 0.9119, 0.4333, 0.9873, 0.4333, 0.9119, 0.4821, 0.9873, 0.4333, 0.9873, 0.4821, 0.9119, 0.4333, 0.9319, 0.3935, 0.9665, 0.3935, 0.9119, 0.4333, 0.9665, 0.3935, 0.9873, 0.4333, 0.7653, 0.2439, 0.8497, 0.2439, 0.8497, 0.3098, 0.7653, 0.2439, 0.8497, 0.3098, 0.7653, 0.3098, 0.9167, 0.2445, 0.8525, 0.2445, 0.8525, 0.1623, 0.9167, 0.2445, 0.8525, 0.1623, 0.9167, 0.1623, 0.8525, 0.2445, 0.9167, 0.2445, 0.9167, 0.3087, 0.8525, 0.2445, 0.9167, 0.3087, 0.8525, 0.3087, 0.8878, 0.4762, 0.8291, 0.4762, 0.8291, 0.4175, 0.8878, 0.4762, 0.8291, 0.4175, 0.8878, 0.4175, 0.9319, 0.3935, 0.9319, 0.3625, 0.9665, 0.3625, 0.9319, 0.3935, 0.9665, 0.3625, 0.9665, 0.3935, 0.9961, 0.1167, 0.9961, 0.1928, 0.92, 0.1167, 0.9119, 0.4821, 0.9119, 0.4333, 0.9873, 0.4333, 0.9119, 0.4821, 0.9873, 0.4333, 0.9873, 0.4821, 0.8526, 0.03307, 0.8526, 0.1614, 0.7618, 0.1614, 0.8526, 0.03307, 0.7618, 0.1614, 0.7618, 0.03307, 0.9119, 0.4333, 0.9319, 0.3935, 0.9665, 0.3935, 0.9119, 0.4333, 0.9665, 0.3935, 0.9873, 0.4333, 0.8878, 0.4175, 0.8291, 0.4175, 0.8291, 0.3881, 0.8878, 0.4175, 0.8291, 0.3881, 0.8878, 0.3881, 0.6977, 0.1614, 0.6977, 0.0009879, 0.7618, 0.03307, 0.6977, 0.1614, 0.7618, 0.03307, 0.7618, 0.1614, 0.9961, 0.1167, 0.92, 0.1167, 0.92, 0.03154, 0.9961, 0.1167, 0.92, 0.03154, 0.9961, 0.03154, 0.9119, 0.4821, 0.9119, 0.4333, 0.9873, 0.4333, 0.9119, 0.4821, 0.9873, 0.4333, 0.9873, 0.4821, 0.9315, 0.3265, 0.9315, 0.3609, 0.9659, 0.3609, 0.9315, 0.3265, 0.9659, 0.3609, 0.9659, 0.3265, 0.9119, 0.4333, 0.9319, 0.3935, 0.9665, 0.3935, 0.9119, 0.4333, 0.9665, 0.3935, 0.9873, 0.4333, 0.9319, 0.3935, 0.9319, 0.3625, 0.9665, 0.3625, 0.9319, 0.3935, 0.9665, 0.3625, 0.9665, 0.3935, 0.9119, 0.4333, 0.9319, 0.3935, 0.9665, 0.3935, 0.9119, 0.4333, 0.9665, 0.3935, 0.9873, 0.4333, 0.9319, 0.3935, 0.9319, 0.3625, 0.9665, 0.3625, 0.9319, 0.3935, 0.9665, 0.3625, 0.9665, 0.3935, 0.9119, 0.4333, 0.9319, 0.3935, 0.9665, 0.3935, 0.9119, 0.4333, 0.9665, 0.3935, 0.9873, 0.4333, 0.9119, 0.4821, 0.9873, 0.4333, 0.9873, 0.4821, 0.9319, 0.3935, 0.9319, 0.3625, 0.9665, 0.3625, 0.9319, 0.3935, 0.9665, 0.3625, 0.9665, 0.3935, 0.9119, 0.4821, 0.9119, 0.4333, 0.9873, 0.4333, 0.9119, 0.4821, 0.9873, 0.4333, 0.9873, 0.4821, 0.9319, 0.3935, 0.9319, 0.3625, 0.9665, 0.3625, 0.9319, 0.3935, 0.9665, 0.3625, 0.9665, 0.3935, 0.9319, 0.3935, 0.9319, 0.3625, 0.9665, 0.3625, 0.9319, 0.3935, 0.9665, 0.3625, 0.9665, 0.3935, 0.9119, 0.4333, 0.9319, 0.3935, 0.9665, 0.3935, 0.9119, 0.4333, 0.9665, 0.3935, 0.9873, 0.4333, 0.9319, 0.3935, 0.9319, 0.3625, 0.9665, 0.3625, 0.9319, 0.3935, 0.9665, 0.3625, 0.9665, 0.3935, 0.9119, 0.4333, 0.9319, 0.3935, 0.9665, 0.3935, 0.9119, 0.4333, 0.9665, 0.3935, 0.9873, 0.4333, 0.9315, 0.3265, 0.9315, 0.3609, 0.9659, 0.3609, 0.9315, 0.3265, 0.9659, 0.3609, 0.9659, 0.3265, 0.9119, 0.4821, 0.9119, 0.4333, 0.9873, 0.4333, 0.9119, 0.4821, 0.9873, 0.4333, 0.9873, 0.4821, 0.9119, 0.4333, 0.9319, 0.3935, 0.9665, 0.3935, 0.9119, 0.4333, 0.9665, 0.3935, 0.9873, 0.4333, 0.9119, 0.4821, 0.9119, 0.4333, 0.9873, 0.4333, 0.9119, 0.4821, 0.9873, 0.4333, 0.9873, 0.4821, 0.9319, 0.3935, 0.9319, 0.3625, 0.9665, 0.3625, 0.9319, 0.3935, 0.9665, 0.3625, 0.9665, 0.3935, 0.9119, 0.4821, 0.9119, 0.4333, 0.9873, 0.4333, 0.9119, 0.4821, 0.9873, 0.4333, 0.9873, 0.4821, 0.9119, 0.4333, 0.9319, 0.3935, 0.9665, 0.3935, 0.9119, 0.4333, 0.9665, 0.3935, 0.9873, 0.4333, 0.9119, 0.4821, 0.9119, 0.4333, 0.9873, 0.4333, 0.9119, 0.4821, 0.9873, 0.4333, 0.9873, 0.4821, 0.9319, 0.3935, 0.9319, 0.3625, 0.9665, 0.3625, 0.9319, 0.3935, 0.9665, 0.3625, 0.9665, 0.3935, 0.9315, 0.3265, 0.9315, 0.3609, 0.9659, 0.3609, 0.9315, 0.3265, 0.9659, 0.3609, 0.9659, 0.3265, 0.9119, 0.4333, 0.9319, 0.3935, 0.9665, 0.3935, 0.9119, 0.4333, 0.9665, 0.3935, 0.9873, 0.4333, 0.9319, 0.3935, 0.9319, 0.3625, 0.9665, 0.3625, 0.9319, 0.3935, 0.9665, 0.3625, 0.9665, 0.3935, 0.9119, 0.4333, 0.9319, 0.3935, 0.9665, 0.3935, 0.9119, 0.4333, 0.9665, 0.3935, 0.9873, 0.4333, 0.9319, 0.3935, 0.9319, 0.3625, 0.9665, 0.3625, 0.9319, 0.3935, 0.9665, 0.3625, 0.9665, 0.3935, 0.9119, 0.4821, 0.9873, 0.4333, 0.9873, 0.4821, 0.9319, 0.3935, 0.9319, 0.3625, 0.9665, 0.3625, 0.9319, 0.3935, 0.9665, 0.3625, 0.9665, 0.3935, 0.9119, 0.4333, 0.9319, 0.3935, 0.9665, 0.3935, 0.9119, 0.4333, 0.9665, 0.3935, 0.9873, 0.4333, 0.9119, 0.4821, 0.9119, 0.4333, 0.9873, 0.4333, 0.9119, 0.4821, 0.9873, 0.4333, 0.9873, 0.4821, 0.6324, 0.3123, 0.5691, 0.3123, 0.5059, 0.2616, 0.6324, 0.3123, 0.5059, 0.2616, 0.6957, 0.2616, 0.5691, 0.1351, 0.6324, 0.1351, 0.6957, 0.2616, 0.5691, 0.1351, 0.6957, 0.2616, 0.5059, 0.2616, 0.5059, 0.2616, 0.5059, 0.1034, 0.5691, 0.1034, 0.5059, 0.2616, 0.5691, 0.1034, 0.5691, 0.1351, 0.6886, 0.03155, 0.6886, -0.0006037, 0.6243, -0.0006037, 0.8291, 0.3225, 0.8878, 0.3225, 0.8878, 0.3881, 0.8291, 0.3225, 0.8878, 0.3881, 0.8291, 0.3881, 0.8526, 0.03307, 0.9168, 0.03307, 0.9168, 0.1614, 0.8167, 0.1661, 0.7653, 0.2439, 0.8497, 0.2439, 0.7653, 0.2439, 0.7653, 0.3098, 0.8497, 0.3098, 0.7653, 0.2439, 0.8497, 0.3098, 0.8497, 0.2439, 0.9961, 0.1167, 0.92, 0.1167, 0.9961, 0.1928, 0.8526, 0.03307, 0.7618, 0.03307, 0.7618, 0.1614, 0.8526, 0.03307, 0.7618, 0.1614, 0.8526, 0.1614, 0.6977, 0.1614, 0.7618, 0.1614, 0.7618, 0.03307, 0.6977, 0.1614, 0.7618, 0.03307, 0.6977, 0.0009879, 0.9961, 0.1167, 0.9961, 0.03154, 0.92, 0.03154, 0.9961, 0.1167, 0.92, 0.03154, 0.92, 0.1167])
me_turret.use_remesh_preserve_volume = False
me_turret.use_remesh_preserve_attributes = False
me_turret.use_mirror_vertex_groups = False
me_turret.update()
me_rocket3 = bpy.data.meshes.new('rocket3')
me_rocket3.from_pydata([], [], [])
me_rocket3.use_remesh_preserve_volume = False
me_rocket3.use_remesh_preserve_attributes = False
me_rocket3.use_mirror_vertex_groups = False
me_rocket3.update()
me_rocket2 = bpy.data.meshes.new('rocket2')
me_rocket2.from_pydata([], [], [])
me_rocket2.use_remesh_preserve_volume = False
me_rocket2.use_remesh_preserve_attributes = False
me_rocket2.use_mirror_vertex_groups = False
me_rocket2.update()
me_rocket1 = bpy.data.meshes.new('rocket1')
me_rocket1.from_pydata([], [], [])
me_rocket1.use_remesh_preserve_volume = False
me_rocket1.use_remesh_preserve_attributes = False
me_rocket1.use_mirror_vertex_groups = False
me_rocket1.update()
me_base_001 = bpy.data.meshes.new('base.001')
me_base_001.from_pydata([(2.4, 33.58, 7.969), (-5.025, 0.007079, 14.31), (-2.494, 33.58, 9.581), (-2.494, 33.58, 7.969), (-5.025, 0.007079, 7.969), (2.4, 33.58, 9.581), (5.1, 0.00708, 14.31), (5.1, 0.007081, 7.969), (7.969, 0.007081, -5.1), (7.969, 33.58, -2.4), (9.581, 33.58, -2.4), (14.31, 0.007081, -5.1), (7.969, 33.58, -7.969), (-7.969, 0.007079, -7.969), (14.31, 0.007079, 5.025), (7.969, 0.007079, 5.025), (7.969, 33.58, 2.494), (9.581, 33.58, 2.494), (-7.969, 33.58, -7.969), (-2.4, 33.58, -7.969), (2.494, 33.58, -7.969), (5.025, 0.00708, -14.31), (2.494, 33.58, -9.581), (5.025, 0.00708, -7.969), (-2.4, 33.58, -9.581), (-5.1, 0.007081, -14.31), (7.969, 0.007079, -7.969), (-5.1, 0.007081, -7.969), (-7.969, 0.007081, 5.1), (-7.969, 33.58, 2.4), (-9.581, 33.58, 2.4), (-14.31, 0.007079, -5.025), (-14.31, 0.007081, 5.1), (-9.581, 33.58, -2.494), (-7.969, 33.58, -2.494), (-7.969, 0.007079, -5.025), (7.969, 33.58, 7.969), (3.984, 43.2, -3.984), (-3.984, 43.2, 3.984), (-3.984, 43.2, -3.984), (-7.969, 33.58, 7.969), (-7.969, 0.007078, 7.969), (7.969, 0.007078, 7.969), (3.984, 43.2, 3.984)], [], [(1, 2, 3), (1, 3, 4), (30, 31, 32), (5, 0, 3), (5, 3, 2), (5, 2, 1), (5, 1, 6), (5, 6, 7), (5, 7, 0), (8, 9, 10), (8, 10, 11), (10, 17, 14), (10, 14, 11), (18, 12, 26), (18, 26, 13), (14, 17, 16), (14, 16, 15), (10, 9, 16), (10, 16, 17), (12, 18, 39), (12, 39, 37), (24, 19, 20), (24, 20, 22), (21, 22, 20), (21, 20, 23), (24, 22, 21), (24, 21, 25), (12, 36, 42), (12, 42, 26), (24, 25, 27), (24, 27, 19), (30, 32, 28), (30, 28, 29), (30, 33, 31), (31, 33, 34), (31, 34, 35), (30, 29, 34), (30, 34, 33), (40, 18, 13), (40, 13, 41), (36, 12, 37), (36, 37, 43), (18, 40, 38), (18, 38, 39), (40, 36, 43), (40, 43, 38), (36, 40, 41), (36, 41, 42), (43, 37, 39), (43, 39, 38)])
_uv = me_base_001.uv_layers.new(name='UVMap')
_uv.uv.foreach_set('vector', [0.5009, 0.3984, 0.7099, 0.3998, 0.7131, 0.3729, 0.5009, 0.3984, 0.7131, 0.3729, 0.5065, 0.3599, 0.5056, 0.3287, 0.7099, 0.3734, 0.7099, 0.3124, 0.7155, 0.3295, 0.7248, 0.3295, 0.7248, 0.3577, 0.7155, 0.3295, 0.7248, 0.3577, 0.7155, 0.3577, 0.5056, 0.3287, 0.5056, 0.3582, 0.7099, 0.3734, 0.5056, 0.3287, 0.7099, 0.3734, 0.7099, 0.3124, 0.7095, 0.3991, 0.501, 0.3991, 0.5064, 0.3606, 0.7095, 0.3991, 0.5064, 0.3606, 0.7133, 0.3724, 0.5064, 0.3606, 0.7133, 0.3724, 0.7095, 0.3991, 0.5064, 0.3606, 0.7095, 0.3991, 0.501, 0.3991, 0.5056, 0.3287, 0.5056, 0.3582, 0.7099, 0.3734, 0.5056, 0.3287, 0.7099, 0.3734, 0.7099, 0.3124, 0.7025, 0.4033, 0.7025, 0.4991, 0.5007, 0.4991, 0.7025, 0.4033, 0.5007, 0.4991, 0.5007, 0.4033, 0.5009, 0.3984, 0.7099, 0.3998, 0.7131, 0.3729, 0.5009, 0.3984, 0.7131, 0.3729, 0.5065, 0.3599, 0.7155, 0.3295, 0.7248, 0.3295, 0.7248, 0.3577, 0.7155, 0.3295, 0.7248, 0.3577, 0.7155, 0.3577, 0.7025, 0.4991, 0.7025, 0.4033, 0.7651, 0.4272, 0.7025, 0.4991, 0.7651, 0.4272, 0.7651, 0.4751, 0.7155, 0.3295, 0.7248, 0.3295, 0.7248, 0.3577, 0.7155, 0.3295, 0.7248, 0.3577, 0.7155, 0.3577, 0.5009, 0.3984, 0.7099, 0.3998, 0.7131, 0.3729, 0.5009, 0.3984, 0.7131, 0.3729, 0.5065, 0.3599, 0.5056, 0.3287, 0.5056, 0.3582, 0.7099, 0.3734, 0.5056, 0.3287, 0.7099, 0.3734, 0.7099, 0.3124, 0.7025, 0.4033, 0.7025, 0.4991, 0.5007, 0.4991, 0.7025, 0.4033, 0.5007, 0.4991, 0.5007, 0.4033, 0.7095, 0.3991, 0.501, 0.3991, 0.5064, 0.3606, 0.7095, 0.3991, 0.5064, 0.3606, 0.7133, 0.3724, 0.7095, 0.3991, 0.501, 0.3991, 0.5064, 0.3606, 0.7095, 0.3991, 0.5064, 0.3606, 0.7133, 0.3724, 0.5056, 0.3287, 0.5056, 0.3582, 0.7099, 0.3734, 0.5009, 0.3984, 0.7099, 0.3998, 0.7131, 0.3729, 0.5009, 0.3984, 0.7131, 0.3729, 0.5065, 0.3599, 0.7155, 0.3295, 0.7248, 0.3295, 0.7248, 0.3577, 0.7155, 0.3295, 0.7248, 0.3577, 0.7155, 0.3577, 0.7025, 0.4033, 0.7025, 0.4991, 0.5007, 0.4991, 0.7025, 0.4033, 0.5007, 0.4991, 0.5007, 0.4033, 0.7025, 0.4991, 0.7025, 0.4033, 0.7651, 0.4272, 0.7025, 0.4991, 0.7651, 0.4272, 0.7651, 0.4751, 0.7025, 0.4991, 0.7025, 0.4033, 0.7651, 0.4272, 0.7025, 0.4991, 0.7651, 0.4272, 0.7651, 0.4751, 0.7025, 0.4991, 0.7025, 0.4033, 0.7651, 0.4272, 0.7025, 0.4991, 0.7651, 0.4272, 0.7651, 0.4751, 0.7025, 0.4033, 0.7025, 0.4991, 0.5007, 0.4991, 0.7025, 0.4033, 0.5007, 0.4991, 0.5007, 0.4033, 0.8513, 0.2455, 0.9166, 0.2455, 0.9166, 0.3108, 0.8513, 0.2455, 0.9166, 0.3108, 0.8513, 0.3108])
me_base_001.use_remesh_preserve_volume = False
me_base_001.use_remesh_preserve_attributes = False
me_base_001.use_mirror_vertex_groups = False
me_base_001.update()
me_turret2 = bpy.data.meshes.new('turret2')
me_turret2.from_pydata([(-0.6006, 85.98, -14.4), (0.6571, 91.6, -10.8), (0.6007, 85.98, -14.4), (-0.6006, 85.98, -8.7), (2.757, 91.6, -7.5), (-4.201, 85.98, -7.5), (-4.201, 85.98, -14.4), (-2.757, 91.6, -10.8), (-0.6571, 91.6, -10.8), (-2.757, 91.6, -7.5), (-0.6571, 91.6, -7.5), (0.6571, 91.6, -7.5), (2.757, 91.6, -10.8), (3.123, 92.95, 1.51), (1.15, 90.2, 11.5), (0.2026, 89.03, 23.62), (1.15, 87.3, 11.5), (0.5066, 89.41, 10.21), (-2.056, 87.22, 10.21), (-3.123, 92.95, 1.51), (-5.285, 84.56, 1.51), (1.194, 90.33, 10.21), (-1.194, 90.33, 10.21), (2.056, 87.22, 10.21), (5.285, 84.56, 1.51), (4.201, 85.98, -14.4), (4.201, 85.98, -7.5), (0.6007, 85.98, -8.7), (-0.2026, 88.52, 23.62), (-0.5067, 89.37, 10.21), (-1.438, 90.2, 11.5), (-0.2026, 89.03, 23.62), (-1.452, 87.29, 11.5), (-0.6217, 88.25, 10.21), (0.5066, 88.13, 10.21), (0.2026, 88.52, 23.62)], [], [(32, 33, 34), (3, 0, 8), (3, 8, 10), (1, 2, 27), (1, 27, 11), (3, 10, 11), (3, 11, 27), (26, 25, 12), (26, 12, 4), (9, 7, 6), (9, 6, 5), (0, 6, 7), (0, 7, 8), (25, 2, 1), (25, 1, 12), (9, 10, 8), (9, 8, 7), (11, 4, 12), (11, 12, 1), (19, 9, 5), (19, 5, 20), (13, 4, 9), (13, 9, 19), (24, 26, 4), (24, 4, 13), (14, 15, 35), (14, 35, 16), (16, 34, 17), (16, 17, 14), (21, 22, 18), (21, 18, 23), (22, 19, 20), (22, 20, 18), (21, 13, 19), (21, 19, 22), (23, 24, 13), (23, 13, 21), (20, 24, 23), (20, 23, 18), (3, 5, 6), (3, 6, 0), (2, 25, 26), (2, 26, 27), (3, 27, 26), (3, 26, 5), (5, 26, 24), (5, 24, 20), (28, 35, 15), (28, 15, 31), (14, 17, 29), (14, 29, 30), (30, 31, 15), (30, 15, 14), (32, 28, 31), (32, 31, 30), (30, 29, 33), (30, 33, 32), (32, 34, 16), (16, 35, 28), (16, 28, 32)])
_uv = me_turret2.uv_layers.new(name='UVMap')
_uv.uv.foreach_set('vector', [0.7941, 0.5907, 0.7719, 0.5779, 0.7709, 0.5591, 0.65, 0.6903, 0.7295, 0.6903, 0.6793, 0.7687, 0.65, 0.6903, 0.6793, 0.7687, 0.6332, 0.7687, 0.6793, 0.7687, 0.7295, 0.6903, 0.65, 0.6903, 0.6793, 0.7687, 0.65, 0.6903, 0.6332, 0.7687, 0.7189, 0.7408, 0.6276, 0.7408, 0.6276, 0.7096, 0.7189, 0.7408, 0.6276, 0.7096, 0.7189, 0.7096, 0.577, 0.5252, 0.5031, 0.5252, 0.5416, 0.5854, 0.577, 0.5252, 0.5416, 0.5854, 0.577, 0.5854, 0.577, 0.5854, 0.5416, 0.5854, 0.5031, 0.5252, 0.577, 0.5854, 0.5031, 0.5252, 0.577, 0.5252, 0.5139, 0.6994, 0.5139, 0.7348, 0.5796, 0.7206, 0.5139, 0.6994, 0.5796, 0.7206, 0.5796, 0.6999, 0.5139, 0.7348, 0.5139, 0.6994, 0.5797, 0.6999, 0.5139, 0.7348, 0.5797, 0.6999, 0.5797, 0.7206, 0.5406, 0.6071, 0.5406, 0.6332, 0.4996, 0.6332, 0.5406, 0.6071, 0.4996, 0.6332, 0.4996, 0.6071, 0.5406, 0.6496, 0.5406, 0.6757, 0.4996, 0.6757, 0.5406, 0.6496, 0.4996, 0.6757, 0.4996, 0.6496, 0.6735, 0.5999, 0.577, 0.5854, 0.577, 0.5252, 0.6735, 0.5999, 0.577, 0.5252, 0.6735, 0.51, 0.6527, 0.6802, 0.5406, 0.6757, 0.5406, 0.6071, 0.6527, 0.6802, 0.5406, 0.6071, 0.6527, 0.6026, 0.6735, 0.51, 0.577, 0.5252, 0.577, 0.5854, 0.6735, 0.51, 0.577, 0.5854, 0.6735, 0.5999, 0.7931, 0.5447, 0.9923, 0.5524, 0.9928, 0.5607, 0.7931, 0.5447, 0.9928, 0.5607, 0.7958, 0.5922, 0.7958, 0.5922, 0.7739, 0.5798, 0.7727, 0.5589, 0.7958, 0.5922, 0.7727, 0.5589, 0.7931, 0.5447, 0.921, 0.7295, 0.9318, 0.7295, 0.9318, 0.7187, 0.921, 0.7295, 0.9318, 0.7187, 0.921, 0.7187, 0.7666, 0.5717, 0.6735, 0.5999, 0.6735, 0.51, 0.7666, 0.5717, 0.6735, 0.51, 0.7666, 0.5385, 0.7608, 0.6563, 0.6527, 0.6802, 0.6527, 0.6026, 0.7608, 0.6563, 0.6527, 0.6026, 0.7608, 0.6266, 0.7666, 0.5385, 0.6735, 0.51, 0.6735, 0.5999, 0.7666, 0.5385, 0.6735, 0.5999, 0.7666, 0.5717, 0.7516, 0.6885, 0.8603, 0.6885, 0.8271, 0.5991, 0.7516, 0.6885, 0.8271, 0.5991, 0.7848, 0.5991, 0.7998, 0.7935, 0.7628, 0.7811, 0.7628, 0.8521, 0.7998, 0.7935, 0.7628, 0.8521, 0.7998, 0.8521, 0.8122, 0.8521, 0.8492, 0.8521, 0.8492, 0.7811, 0.8122, 0.8521, 0.8492, 0.7811, 0.8122, 0.7935, 0.8118, 0.7935, 0.8002, 0.7935, 0.7629, 0.7812, 0.8118, 0.7935, 0.7629, 0.7812, 0.8492, 0.7812, 0.7628, 0.7811, 0.8492, 0.7811, 0.8603, 0.6885, 0.7628, 0.7811, 0.8603, 0.6885, 0.7516, 0.6885, 0.9241, 0.721, 0.9324, 0.721, 0.9324, 0.7293, 0.9241, 0.721, 0.9324, 0.7293, 0.9241, 0.7293, 0.7919, 0.5473, 0.7709, 0.5591, 0.7718, 0.576, 0.7919, 0.5473, 0.7718, 0.576, 0.7941, 0.5904, 0.7941, 0.5904, 0.9949, 0.5595, 0.9945, 0.5527, 0.7941, 0.5904, 0.9945, 0.5527, 0.7919, 0.5473, 0.7959, 0.5923, 0.9928, 0.5607, 0.9923, 0.5524, 0.7959, 0.5923, 0.9923, 0.5524, 0.7931, 0.5447, 0.7931, 0.5447, 0.7727, 0.5595, 0.7738, 0.578, 0.7931, 0.5447, 0.7738, 0.578, 0.7959, 0.5923, 0.7941, 0.5907, 0.7709, 0.5591, 0.7919, 0.5473, 0.7919, 0.5473, 0.9945, 0.5527, 0.9949, 0.5595, 0.7919, 0.5473, 0.9949, 0.5595, 0.7941, 0.5907])
me_turret2.use_remesh_preserve_volume = False
me_turret2.use_remesh_preserve_attributes = False
me_turret2.use_mirror_vertex_groups = False
me_turret2.update()
me_turret1 = bpy.data.meshes.new('turret1')
me_turret1.from_pydata([(1.15, 63.96, 11.5), (-0.2026, 65.18, 23.62), (-1.452, 63.95, 11.5), (-0.6217, 64.9, 10.21), (-0.2026, 65.69, 23.62), (-1.438, 66.86, 11.5), (0.5066, 66.07, 10.21), (-0.5067, 66.03, 10.21), (0.2026, 65.18, 23.62), (0.2026, 65.69, 23.62), (4.201, 62.64, -7.5), (0.6007, 62.64, -14.4), (-4.201, 62.64, -7.5), (-0.6006, 62.64, -14.4), (5.285, 61.22, 1.51), (-2.056, 63.88, 10.21), (-5.285, 61.22, 1.51), (1.194, 66.98, 10.21), (-1.194, 66.98, 10.21), (2.056, 63.88, 10.21), (0.5066, 64.79, 10.21), (1.15, 66.86, 11.5), (2.757, 68.26, -7.5), (3.123, 69.61, 1.51), (-3.123, 69.61, 1.51), (0.6571, 68.26, -7.5), (2.757, 68.26, -10.8), (-2.757, 68.26, -7.5), (0.6571, 68.26, -10.8), (-0.6571, 68.26, -10.8), (-2.757, 68.26, -10.8), (-4.201, 62.64, -14.4), (4.201, 62.64, -14.4), (0.6007, 62.64, -8.7), (-0.6006, 62.64, -8.7), (-0.6571, 68.26, -7.5)], [], [(0, 1, 2), (0, 8, 1), (2, 3, 20), (2, 20, 0), (5, 7, 3), (5, 3, 2), (2, 1, 4), (2, 4, 5), (5, 4, 9), (5, 9, 21), (21, 6, 7), (21, 7, 5), (1, 8, 9), (1, 9, 4), (12, 10, 14), (12, 14, 16), (34, 33, 10), (34, 10, 12), (11, 32, 10), (11, 10, 33), (34, 12, 31), (34, 31, 13), (16, 14, 19), (16, 19, 15), (19, 14, 23), (19, 23, 17), (17, 23, 24), (17, 24, 18), (18, 24, 16), (18, 16, 15), (17, 18, 15), (17, 15, 19), (0, 20, 6), (0, 6, 21), (8, 0, 21), (8, 21, 9), (14, 10, 22), (14, 22, 23), (23, 22, 27), (23, 27, 24), (24, 27, 12), (24, 12, 16), (25, 22, 26), (25, 26, 28), (27, 35, 29), (27, 29, 30), (32, 11, 28), (32, 28, 26), (13, 31, 30), (13, 30, 29), (27, 30, 31), (27, 31, 12), (10, 32, 26), (10, 26, 22), (25, 33, 34), (25, 34, 35), (28, 11, 33), (28, 33, 25), (34, 13, 29), (34, 29, 35)])
_uv = me_turret1.uv_layers.new(name='UVMap')
_uv.uv.foreach_set('vector', [0.7916, 0.547, 0.9945, 0.5591, 0.7938, 0.5903, 0.7916, 0.547, 0.9942, 0.5524, 0.9945, 0.5591, 0.7938, 0.5903, 0.7715, 0.5776, 0.7705, 0.5588, 0.7938, 0.5903, 0.7705, 0.5588, 0.7916, 0.547, 0.7927, 0.5444, 0.7724, 0.5592, 0.7734, 0.5776, 0.7927, 0.5444, 0.7734, 0.5776, 0.7955, 0.592, 0.7955, 0.592, 0.9925, 0.5604, 0.992, 0.552, 0.7955, 0.592, 0.992, 0.552, 0.7927, 0.5444, 0.7938, 0.5901, 0.9945, 0.5591, 0.9942, 0.5524, 0.7938, 0.5901, 0.9942, 0.5524, 0.7916, 0.547, 0.7916, 0.547, 0.7705, 0.5588, 0.7714, 0.5757, 0.7916, 0.547, 0.7714, 0.5757, 0.7938, 0.5901, 0.9237, 0.7207, 0.932, 0.7207, 0.932, 0.729, 0.9237, 0.7207, 0.932, 0.729, 0.9237, 0.729, 0.7624, 0.7808, 0.8488, 0.7808, 0.86, 0.6881, 0.7624, 0.7808, 0.86, 0.6881, 0.7513, 0.6881, 0.8115, 0.7931, 0.7998, 0.7932, 0.7625, 0.7809, 0.8115, 0.7931, 0.7625, 0.7809, 0.8489, 0.7809, 0.8118, 0.8517, 0.8488, 0.8517, 0.8488, 0.7808, 0.8118, 0.8517, 0.8488, 0.7808, 0.8118, 0.7931, 0.7995, 0.7931, 0.7624, 0.7808, 0.7624, 0.8517, 0.7995, 0.7931, 0.7624, 0.8517, 0.7995, 0.8517, 0.7513, 0.6881, 0.86, 0.6881, 0.8268, 0.5987, 0.7513, 0.6881, 0.8268, 0.5987, 0.7845, 0.5987, 0.7663, 0.5381, 0.6731, 0.5096, 0.6731, 0.5995, 0.7663, 0.5381, 0.6731, 0.5995, 0.7663, 0.5714, 0.7604, 0.6559, 0.6523, 0.6799, 0.6523, 0.6022, 0.7604, 0.6559, 0.6523, 0.6022, 0.7604, 0.6262, 0.7663, 0.5714, 0.6731, 0.5995, 0.6731, 0.5096, 0.7663, 0.5714, 0.6731, 0.5096, 0.7663, 0.5381, 0.9207, 0.7291, 0.9314, 0.7291, 0.9314, 0.7183, 0.9207, 0.7291, 0.9314, 0.7183, 0.9207, 0.7183, 0.7955, 0.5918, 0.7735, 0.5795, 0.7723, 0.5586, 0.7955, 0.5918, 0.7723, 0.5586, 0.7927, 0.5444, 0.9925, 0.5604, 0.7955, 0.5918, 0.7927, 0.5444, 0.9925, 0.5604, 0.7927, 0.5444, 0.992, 0.552, 0.6731, 0.5096, 0.5766, 0.5248, 0.5766, 0.5851, 0.6731, 0.5096, 0.5766, 0.5851, 0.6731, 0.5995, 0.6523, 0.6799, 0.5403, 0.6753, 0.5403, 0.6068, 0.6523, 0.6799, 0.5403, 0.6068, 0.6523, 0.6022, 0.6731, 0.5995, 0.5766, 0.5851, 0.5766, 0.5248, 0.6731, 0.5995, 0.5766, 0.5248, 0.6731, 0.5096, 0.5403, 0.6492, 0.5403, 0.6753, 0.4993, 0.6753, 0.5403, 0.6492, 0.4993, 0.6753, 0.4993, 0.6492, 0.5403, 0.6068, 0.5403, 0.6329, 0.4993, 0.6329, 0.5403, 0.6068, 0.4993, 0.6329, 0.4993, 0.6068, 0.5136, 0.7345, 0.5136, 0.699, 0.5794, 0.6996, 0.5136, 0.7345, 0.5794, 0.6996, 0.5794, 0.7203, 0.5136, 0.699, 0.5136, 0.7344, 0.5792, 0.7202, 0.5136, 0.699, 0.5792, 0.7202, 0.5792, 0.6996, 0.5766, 0.5851, 0.5413, 0.5851, 0.5027, 0.5248, 0.5766, 0.5851, 0.5027, 0.5248, 0.5766, 0.5248, 0.5766, 0.5248, 0.5027, 0.5248, 0.5413, 0.5851, 0.5766, 0.5248, 0.5413, 0.5851, 0.5766, 0.5851, 0.6273, 0.7093, 0.7185, 0.7093, 0.7185, 0.7404, 0.6273, 0.7093, 0.7185, 0.7404, 0.6273, 0.7404, 0.6789, 0.7684, 0.7291, 0.6899, 0.6496, 0.6899, 0.6789, 0.7684, 0.6496, 0.6899, 0.6329, 0.7684, 0.6496, 0.6899, 0.7291, 0.6899, 0.6789, 0.7684, 0.6496, 0.6899, 0.6789, 0.7684, 0.6329, 0.7684])
me_turret1.use_remesh_preserve_volume = False
me_turret1.use_remesh_preserve_attributes = False
me_turret1.use_mirror_vertex_groups = False
me_turret1.update()
me_flare2 = bpy.data.meshes.new('flare2')
me_flare2.from_pydata([], [], [])
me_flare2.use_remesh_preserve_volume = False
me_flare2.use_remesh_preserve_attributes = False
me_flare2.use_mirror_vertex_groups = False
me_flare2.update()
me_flare1 = bpy.data.meshes.new('flare1')
me_flare1.from_pydata([], [], [])
me_flare1.use_remesh_preserve_volume = False
me_flare1.use_remesh_preserve_attributes = False
me_flare1.use_mirror_vertex_groups = False
me_flare1.update()
me_body2 = bpy.data.meshes.new('body2')
me_body2.from_pydata([(-1.085, 89.09, -1.085), (1.085, 65.15, -1.085), (-1.085, 65.15, -1.085), (1.085, 89.09, -1.085), (1.085, 89.09, 1.085), (-1.085, 89.09, 1.085), (-1.085, 65.15, 1.085), (1.085, 65.15, 1.085)], [], [(4, 5, 6), (2, 6, 5), (2, 5, 0), (1, 2, 0), (1, 0, 3), (4, 6, 7), (3, 4, 7), (3, 7, 1)])
_uv = me_body2.uv_layers.new(name='UVMap')
_uv.uv.foreach_set('vector', [0.9519, 0.5989, 0.9519, 0.6231, 0.9761, 0.6231, 0.9519, 0.5989, 0.9519, 0.6231, 0.9761, 0.6231, 0.9519, 0.5989, 0.9761, 0.6231, 0.9761, 0.5989, 0.9761, 0.6231, 0.9761, 0.5989, 0.9519, 0.5989, 0.9761, 0.6231, 0.9519, 0.5989, 0.9519, 0.6231, 0.9519, 0.5989, 0.9761, 0.6231, 0.9761, 0.5989, 0.9519, 0.6231, 0.9519, 0.5989, 0.9761, 0.5989, 0.9519, 0.6231, 0.9761, 0.5989, 0.9761, 0.6231])
me_body2.use_remesh_preserve_volume = False
me_body2.use_remesh_preserve_attributes = False
me_body2.use_mirror_vertex_groups = False
me_body2.update()
me_body1 = bpy.data.meshes.new('body1')
me_body1.from_pydata([(-1.085, 65.12, -1.085), (1.085, 51.25, -1.085), (-1.085, 51.25, -1.085), (1.085, 65.12, -1.085), (1.085, 65.12, 1.085), (-1.085, 65.12, 1.085), (-1.085, 51.25, 1.085), (1.085, 51.25, 1.085)], [], [(4, 5, 6), (2, 6, 5), (2, 5, 0), (1, 2, 0), (1, 0, 3), (4, 6, 7), (3, 4, 7), (3, 7, 1)])
_uv = me_body1.uv_layers.new(name='UVMap')
_uv.uv.foreach_set('vector', [0.9464, 0.5965, 0.9464, 0.6305, 0.9804, 0.6305, 0.9464, 0.5965, 0.9464, 0.6305, 0.9804, 0.6305, 0.9464, 0.5965, 0.9804, 0.6305, 0.9804, 0.5965, 0.9804, 0.6305, 0.9804, 0.5965, 0.9464, 0.5965, 0.9804, 0.6305, 0.9464, 0.5965, 0.9464, 0.6305, 0.9464, 0.5965, 0.9804, 0.6305, 0.9804, 0.5965, 0.9464, 0.6305, 0.9464, 0.5965, 0.9804, 0.5965, 0.9464, 0.6305, 0.9804, 0.5965, 0.9804, 0.6305])
me_body1.use_remesh_preserve_volume = False
me_body1.use_remesh_preserve_attributes = False
me_body1.use_mirror_vertex_groups = False
me_body1.update()
me_body_001 = bpy.data.meshes.new('body.001')
me_body_001.from_pydata([(-6.785, 21.35, 2.432), (-10.77, 21.35, 2.432), (-6.785, 0.1996, 5.907), (-10.77, 21.35, -2.432), (-6.785, 21.35, -2.432), (-6.785, 0.1996, -5.907), (-15.98, 0.1996, -5.907), (-15.98, 0.1996, 5.907), (-6.776, 21.35, 6.686), (5.212, 30.9, -5.143), (-5.143, 30.9, -5.212), (3.597, 24.33, 3.549), (3.597, 35.65, 3.549), (-3.549, 35.65, 3.597), (-3.549, 30.94, 3.597), (3.597, 30.94, 3.549), (-3.649, 48.58, 3.6), (2.267, 52.78, 2.237), (-2.267, 52.78, 2.237), (-6.686, 21.35, -6.776), (3.649, 48.58, 3.6), (-5.212, 35.53, 5.143), (5.212, 35.53, 5.143), (2.433, 21.35, -10.66), (5.907, 0.1996, -15.88), (2.432, 21.35, -6.676), (5.907, 0.1996, -6.676), (-2.432, 21.35, -6.676), (-2.432, 21.35, -10.66), (-5.907, 0.1996, -15.88), (-5.907, 0.1996, -6.676), (6.743, 21.35, -2.432), (15.94, 0.1996, -5.907), (6.743, 0.1996, -5.907), (10.73, 21.35, 2.433), (6.743, 21.35, 2.432), (6.743, 0.1996, 5.907), (15.94, 0.1996, 5.907), (10.73, 21.35, -2.432), (5.907, 0.1996, 15.86), (-5.907, 0.1996, 15.86), (-5.907, 0.1996, 6.659), (-2.433, 21.35, 10.65), (2.432, 21.35, 10.65), (-2.432, 21.35, 6.659), (2.432, 21.35, 6.659), (5.907, 0.1996, 6.659), (-5.212, 30.9, 5.143), (-5.212, 24.23, 5.143), (-2.237, 52.78, -2.267), (-3.6, 48.58, -3.649), (-3.549, 35.65, -3.597), (-3.549, 30.94, -3.597), (-3.549, 24.33, 3.597), (-3.549, 21.35, 3.597), (-3.549, 24.33, -3.597), (-3.549, 21.35, -3.597), (3.597, 30.94, -3.549), (2.267, 52.78, -2.237), (-5.143, 24.23, -5.212), (5.212, 35.53, -5.143), (-5.143, 35.53, -5.212), (5.212, 30.9, 5.143), (5.212, 24.23, 5.143), (5.143, 24.23, -5.212), (3.649, 48.58, -3.6), (3.549, 35.65, -3.597), (3.597, 24.33, -3.549), (3.597, 21.35, 3.549), (3.549, 21.35, -3.597), (-6.776, 0.1996, 6.686), (6.776, 0.1996, 6.686), (6.776, 21.35, 6.686), (6.776, 21.35, -6.686), (6.776, 0.1996, -6.686), (-6.686, 0.1996, -6.776)], [], [(12, 13, 14), (12, 14, 15), (20, 21, 22), (31, 32, 33), (67, 68, 69), (0, 1, 7), (0, 7, 2), (0, 4, 3), (0, 3, 1), (3, 4, 5), (3, 5, 6), (7, 1, 3), (7, 3, 6), (8, 72, 73), (8, 73, 19), (47, 62, 9), (47, 9, 10), (11, 53, 54), (11, 54, 68), (18, 16, 20), (18, 20, 17), (18, 17, 58), (18, 58, 49), (8, 19, 75), (8, 75, 70), (62, 47, 48), (62, 48, 63), (20, 16, 21), (29, 28, 23), (29, 23, 24), (23, 25, 26), (23, 26, 24), (23, 28, 27), (23, 27, 25), (27, 28, 29), (27, 29, 30), (31, 38, 32), (34, 38, 31), (34, 31, 35), (34, 35, 36), (34, 36, 37), (32, 38, 34), (32, 34, 37), (39, 43, 42), (39, 42, 40), (42, 44, 41), (42, 41, 40), (42, 43, 45), (42, 45, 44), (45, 43, 39), (45, 39, 46), (16, 50, 61), (16, 61, 21), (47, 10, 59), (47, 59, 48), (49, 50, 16), (49, 16, 18), (13, 51, 52), (13, 52, 14), (53, 55, 56), (53, 56, 54), (55, 67, 69), (55, 69, 56), (51, 66, 57), (51, 57, 52), (58, 65, 50), (58, 50, 49), (10, 9, 64), (10, 64, 59), (50, 65, 60), (50, 60, 61), (65, 20, 22), (65, 22, 60), (9, 62, 63), (9, 63, 64), (17, 20, 65), (17, 65, 58), (66, 12, 15), (66, 15, 57), (67, 11, 68), (72, 8, 70), (72, 70, 71), (73, 72, 71), (73, 71, 74), (19, 73, 74), (19, 74, 75)])
_uv = me_body_001.uv_layers.new(name='UVMap')
_uv.uv.foreach_set('vector', [0.9648, 0.8077, 0.8883, 0.8077, 0.8883, 0.7577, 0.9648, 0.8077, 0.8883, 0.7577, 0.9648, 0.7577, 0.9653, 0.9453, 0.8711, 0.8065, 0.9819, 0.8065, 0.5982, 0.983, 0.6565, 0.8471, 0.5982, 0.8471, 0.9648, 0.6874, 0.8883, 0.6557, 0.9648, 0.6557, 0.5982, 0.983, 0.6234, 0.983, 0.6565, 0.8471, 0.5982, 0.983, 0.6565, 0.8471, 0.5982, 0.8471, 0.8378, 0.8951, 0.806, 0.8951, 0.806, 0.8691, 0.8378, 0.8951, 0.806, 0.8691, 0.8378, 0.8691, 0.6237, 0.9832, 0.5984, 0.9832, 0.5984, 0.8471, 0.6237, 0.9832, 0.5984, 0.8471, 0.6568, 0.8471, 0.5827, 0.8471, 0.561, 0.9834, 0.5305, 0.9834, 0.5827, 0.8471, 0.5305, 0.9834, 0.5088, 0.8471, 0.866, 0.8952, 0.866, 0.9836, 0.7788, 0.9836, 0.866, 0.8952, 0.7788, 0.9836, 0.7788, 0.8952, 0.5114, 0.8393, 0.5114, 0.7421, 0.6073, 0.7421, 0.5114, 0.8393, 0.6073, 0.7421, 0.608, 0.8387, 0.9648, 0.6874, 0.8883, 0.6874, 0.8883, 0.6557, 0.9648, 0.6874, 0.8883, 0.6557, 0.9648, 0.6557, 0.9024, 0.9899, 0.8877, 0.9453, 0.9653, 0.9453, 0.9024, 0.9899, 0.9653, 0.9453, 0.9506, 0.9899, 0.6315, 0.8389, 0.6315, 0.775, 0.6946, 0.775, 0.6315, 0.8389, 0.6946, 0.775, 0.695, 0.8385, 0.7505, 0.9848, 0.6642, 0.9848, 0.6642, 0.8483, 0.7505, 0.9848, 0.6642, 0.8483, 0.7505, 0.8483, 0.9819, 0.7573, 0.8711, 0.7573, 0.8711, 0.6863, 0.9819, 0.7573, 0.8711, 0.6863, 0.9819, 0.6863, 0.9653, 0.9453, 0.8877, 0.9453, 0.8711, 0.8065, 0.5827, 0.8471, 0.561, 0.9834, 0.5305, 0.9834, 0.5827, 0.8471, 0.5305, 0.9834, 0.5088, 0.8471, 0.6237, 0.9832, 0.5984, 0.9832, 0.5984, 0.8471, 0.6237, 0.9832, 0.5984, 0.8471, 0.6568, 0.8471, 0.806, 0.8691, 0.8378, 0.8691, 0.8378, 0.8951, 0.806, 0.8691, 0.8378, 0.8951, 0.806, 0.8951, 0.5982, 0.983, 0.6234, 0.983, 0.6565, 0.8471, 0.5982, 0.983, 0.6565, 0.8471, 0.5982, 0.8471, 0.5982, 0.983, 0.6234, 0.983, 0.6565, 0.8471, 0.806, 0.8691, 0.8378, 0.8691, 0.8378, 0.8951, 0.806, 0.8691, 0.8378, 0.8951, 0.806, 0.8951, 0.6237, 0.9832, 0.5984, 0.9832, 0.5984, 0.8471, 0.6237, 0.9832, 0.5984, 0.8471, 0.6568, 0.8471, 0.5827, 0.8471, 0.561, 0.9834, 0.5305, 0.9834, 0.5827, 0.8471, 0.5305, 0.9834, 0.5088, 0.8471, 0.5827, 0.8471, 0.561, 0.9834, 0.5305, 0.9834, 0.5827, 0.8471, 0.5305, 0.9834, 0.5088, 0.8471, 0.6237, 0.9832, 0.5984, 0.9832, 0.5984, 0.8471, 0.6237, 0.9832, 0.5984, 0.8471, 0.6568, 0.8471, 0.806, 0.8691, 0.8378, 0.8691, 0.8378, 0.8951, 0.806, 0.8691, 0.8378, 0.8951, 0.806, 0.8951, 0.5982, 0.983, 0.6234, 0.983, 0.6565, 0.8471, 0.5982, 0.983, 0.6565, 0.8471, 0.5982, 0.8471, 0.9653, 0.9453, 0.8877, 0.9453, 0.8711, 0.8065, 0.9653, 0.9453, 0.8711, 0.8065, 0.9819, 0.8065, 0.9819, 0.7573, 0.8711, 0.7573, 0.8711, 0.6863, 0.9819, 0.7573, 0.8711, 0.6863, 0.9819, 0.6863, 0.9024, 0.9899, 0.8877, 0.9453, 0.9653, 0.9453, 0.9024, 0.9899, 0.9653, 0.9453, 0.9506, 0.9899, 0.9648, 0.8077, 0.8883, 0.8077, 0.8883, 0.7577, 0.9648, 0.8077, 0.8883, 0.7577, 0.9648, 0.7577, 0.9648, 0.6874, 0.8883, 0.6874, 0.8883, 0.6557, 0.9648, 0.6874, 0.8883, 0.6557, 0.9648, 0.6557, 0.9648, 0.6874, 0.8883, 0.6874, 0.8883, 0.6557, 0.9648, 0.6874, 0.8883, 0.6557, 0.9648, 0.6557, 0.9648, 0.8077, 0.8883, 0.8077, 0.8883, 0.7577, 0.9648, 0.8077, 0.8883, 0.7577, 0.9648, 0.7577, 0.9024, 0.9899, 0.8877, 0.9453, 0.9653, 0.9453, 0.9024, 0.9899, 0.9653, 0.9453, 0.9506, 0.9899, 0.9819, 0.7573, 0.8711, 0.7573, 0.8711, 0.6863, 0.9819, 0.7573, 0.8711, 0.6863, 0.9819, 0.6863, 0.9653, 0.9453, 0.8877, 0.9453, 0.8711, 0.8065, 0.9653, 0.9453, 0.8711, 0.8065, 0.9819, 0.8065, 0.9653, 0.9453, 0.8877, 0.9453, 0.8711, 0.8065, 0.9653, 0.9453, 0.8711, 0.8065, 0.9819, 0.8065, 0.9819, 0.7573, 0.8711, 0.7573, 0.8711, 0.6863, 0.9819, 0.7573, 0.8711, 0.6863, 0.9819, 0.6863, 0.9024, 0.9899, 0.8877, 0.9453, 0.9653, 0.9453, 0.9024, 0.9899, 0.9653, 0.9453, 0.9506, 0.9899, 0.9648, 0.8077, 0.8883, 0.8077, 0.8883, 0.7577, 0.9648, 0.8077, 0.8883, 0.7577, 0.9648, 0.7577, 0.9648, 0.6874, 0.8883, 0.6874, 0.8883, 0.6557, 0.7505, 0.9848, 0.6642, 0.9848, 0.6642, 0.8483, 0.7505, 0.9848, 0.6642, 0.8483, 0.7505, 0.8483, 0.7505, 0.9848, 0.6642, 0.9848, 0.6642, 0.8483, 0.7505, 0.9848, 0.6642, 0.8483, 0.7505, 0.8483, 0.7505, 0.9848, 0.6642, 0.9848, 0.6642, 0.8483, 0.7505, 0.9848, 0.6642, 0.8483, 0.7505, 0.8483])
me_body_001.use_remesh_preserve_volume = False
me_body_001.use_remesh_preserve_attributes = False
me_body_001.use_mirror_vertex_groups = False
me_body_001.update()
me_base_002 = bpy.data.meshes.new('base.002')
me_base_002.from_pydata([], [], [])
me_base_002.use_remesh_preserve_volume = False
me_base_002.use_remesh_preserve_attributes = False
me_base_002.use_mirror_vertex_groups = False
me_base_002.update()
me_turret_001 = bpy.data.meshes.new('turret.001')
me_turret_001.from_pydata([(0.005857, 88.52, 6.255), (15.99, 79.57, 6.255), (15.99, 79.57, -6.78), (-1.675e-06, 88.52, 4.3), (9.928, 66.83, -11.34), (15.99, 79.57, -6.78), (15.99, 79.57, 6.255), (9.928, 66.83, 6.255), (-9.928, 66.83, -11.34), (9.928, 66.83, -11.34), (9.928, 66.83, 6.255), (-9.928, 66.83, 6.255), (-15.99, 79.57, 6.255), (-15.99, 79.57, -6.78), (-9.928, 66.83, -11.34), (-9.928, 66.83, 6.255), (0.005857, 88.52, 6.255), (-1.675e-06, 88.52, 4.3), (-15.99, 79.57, -6.78), (-15.99, 79.57, 6.255), (9.928, 66.83, -11.34), (-9.928, 66.83, -11.34), (-15.99, 79.57, -6.78), (15.99, 79.57, -6.78), (15.99, 79.57, -6.78), (-15.99, 79.57, -6.78), (-1.675e-06, 88.52, 4.3), (15.99, 79.57, 6.255), (0.005857, 88.52, 6.255), (-0.0001244, 66.83, 6.255), (9.928, 66.83, 6.255), (-15.99, 79.57, 6.255), (-9.928, 66.83, 6.255)], [], [(0, 1, 2), (0, 2, 3), (4, 5, 6), (4, 6, 7), (8, 9, 10), (8, 10, 11), (12, 13, 14), (12, 14, 15), (16, 17, 18), (16, 18, 19), (20, 21, 22), (20, 22, 23), (24, 25, 26), (27, 28, 29), (27, 29, 30), (28, 31, 32), (28, 32, 29)])
_uv = me_turret_001.uv_layers.new(name='UVMap')
_uv.uv.foreach_set('vector', [0.3812, 0.2395, 0.4977, 0.2367, 0.4977, 0.1538, 0.3812, 0.2395, 0.4977, 0.1538, 0.3813, 0.2242, 0.2744, 0.01066, 0.2404, 0.116, 0.1431, 0.116, 0.2744, 0.01066, 0.1431, 0.116, 0.1431, 0.01066, 0.4288, 0.3845, 0.2841, 0.3845, 0.2841, 0.255, 0.4288, 0.3845, 0.2841, 0.255, 0.4288, 0.255, 0.1431, 0.116, 0.2404, 0.116, 0.2744, 0.01066, 0.1431, 0.116, 0.2744, 0.01066, 0.1431, 0.01066, 0.3812, 0.2395, 0.3813, 0.2242, 0.4977, 0.1538, 0.3812, 0.2395, 0.4977, 0.1538, 0.4977, 0.2367, 0.2929, 0.01051, 0.4475, 0.01051, 0.495, 0.1166, 0.2929, 0.01051, 0.495, 0.1166, 0.2454, 0.1166, 0.2454, 0.1166, 0.495, 0.1166, 0.3696, 0.2284, 0.4965, 0.3574, 0.354, 0.4372, 0.3539, 0.2439, 0.4965, 0.3574, 0.3539, 0.2439, 0.4425, 0.2439, 0.354, 0.4372, 0.2114, 0.3574, 0.2654, 0.2439, 0.354, 0.4372, 0.2654, 0.2439, 0.3539, 0.2439])
me_turret_001.use_remesh_preserve_volume = False
me_turret_001.use_remesh_preserve_attributes = False
me_turret_001.use_mirror_vertex_groups = False
me_turret_001.update()
me_stand_001 = bpy.data.meshes.new('stand.001')
me_stand_001.from_pydata([(4.483, 47.81, 4.705), (2.644, 53.96, 2.75), (-2.607, 70.25, 2.996), (-2.816, 70.25, -2.501), (-2.607, 53.96, 2.996), (-4.562, 47.81, 4.835), (-2.816, 53.96, -2.501), (-4.771, 47.81, -4.34), (2.644, 70.25, -2.464), (2.644, 70.25, 2.75), (2.644, 53.96, -2.464), (4.483, 47.81, -4.419)], [], [(5, 0, 1), (5, 1, 4), (9, 2, 4), (9, 4, 1), (2, 3, 6), (2, 6, 4), (7, 5, 4), (7, 4, 6), (11, 7, 6), (11, 6, 10), (3, 8, 10), (3, 10, 6), (8, 9, 1), (8, 1, 10), (0, 11, 10), (0, 10, 1)])
_uv = me_stand_001.uv_layers.new(name='UVMap')
_uv.uv.foreach_set('vector', [0.1004, 0.2671, 0.19, 0.2671, 0.1708, 0.3301, 0.1004, 0.2671, 0.1708, 0.3301, 0.1196, 0.3301, 0.1709, 0.4902, 0.1197, 0.4902, 0.1197, 0.3301, 0.1709, 0.4902, 0.1197, 0.3301, 0.1709, 0.3301, 0.1709, 0.4902, 0.1197, 0.4902, 0.1197, 0.3301, 0.1709, 0.4902, 0.1197, 0.3301, 0.1709, 0.3301, 0.1004, 0.2671, 0.19, 0.2671, 0.1708, 0.3301, 0.1004, 0.2671, 0.1708, 0.3301, 0.1196, 0.3301, 0.1004, 0.2671, 0.19, 0.2671, 0.1708, 0.3301, 0.1004, 0.2671, 0.1708, 0.3301, 0.1196, 0.3301, 0.1709, 0.4902, 0.1197, 0.4902, 0.1197, 0.3301, 0.1709, 0.4902, 0.1197, 0.3301, 0.1709, 0.3301, 0.1709, 0.4902, 0.1197, 0.4902, 0.1197, 0.3301, 0.1709, 0.4902, 0.1197, 0.3301, 0.1709, 0.3301, 0.1004, 0.2671, 0.19, 0.2671, 0.1708, 0.3301, 0.1004, 0.2671, 0.1708, 0.3301, 0.1196, 0.3301])
me_stand_001.use_remesh_preserve_volume = False
me_stand_001.use_remesh_preserve_attributes = False
me_stand_001.use_mirror_vertex_groups = False
me_stand_001.update()
me_spindle = bpy.data.meshes.new('spindle')
me_spindle.from_pydata([(-3.831, 71.51, 19.3), (-2.2, 71.05, 12.72), (-4.547, 75.11, 12.72), (-4.965, 73.47, 19.3), (-4.965, 73.47, 19.3), (-4.547, 75.11, 12.72), (-6.856, 71.07, 12.72), (-5.879, 71.63, 19.3), (-2.2, 71.05, 12.72), (-3.831, 71.51, 19.3), (-5.879, 71.63, 19.3), (-6.856, 71.07, 12.72), (4.439, 75.05, 12.72), (4.857, 73.41, 19.3), (5.773, 71.57, 19.3), (6.749, 71.01, 12.72), (3.723, 71.45, 19.3), (2.093, 70.99, 12.72), (6.749, 71.01, 12.72), (5.773, 71.57, 19.3), (2.093, 70.99, 12.72), (3.723, 71.45, 19.3), (4.857, 73.41, 19.3), (4.439, 75.05, 12.72), (9.059, 72.31, 12.7), (2.415, 83.82, 12.7), (-2.322, 83.98, 12.7), (-8.966, 72.15, 12.7), (6.828, 68.45, 12.7), (-6.736, 68.29, 12.7), (-6.736, 68.29, 12.7), (-6.736, 68.29, 6.179), (6.828, 68.45, 6.179), (6.828, 68.45, 12.7), (-8.966, 72.15, 12.7), (-8.966, 72.15, 6.179), (-6.736, 68.29, 6.179), (-6.736, 68.29, 12.7), (2.415, 83.82, 12.7), (2.415, 83.82, 6.179), (-2.322, 83.98, 6.179), (-2.322, 83.98, 12.7), (-2.322, 83.98, 12.7), (-2.322, 83.98, 6.179), (-8.966, 72.15, 6.179), (-8.966, 72.15, 12.7), (9.059, 72.31, 12.7), (9.059, 72.31, 6.179), (2.415, 83.82, 6.179), (2.415, 83.82, 12.7), (6.828, 68.45, 12.7), (6.828, 68.45, 6.179), (9.059, 72.31, 6.179), (9.059, 72.31, 12.7), (2.346, 78.8, 12.72), (1.134, 79.98, 19.3), (-1.134, 79.98, 19.3), (-2.346, 78.8, 12.72), (1.134, 79.98, 19.3), (2.346, 78.8, 12.72), (-0.000325, 82.82, 12.72), (-0.0009685, 81.69, 19.3), (-2.346, 78.8, 12.72), (-1.134, 79.98, 19.3), (-0.0009685, 81.69, 19.3), (-0.000325, 82.82, 12.72)], [], [(0, 1, 2), (0, 2, 3), (4, 5, 6), (4, 6, 7), (8, 9, 10), (8, 10, 11), (12, 13, 14), (12, 14, 15), (16, 17, 18), (16, 18, 19), (20, 21, 22), (20, 22, 23), (24, 25, 26), (24, 26, 27), (28, 24, 27), (28, 27, 29), (30, 31, 32), (30, 32, 33), (34, 35, 36), (34, 36, 37), (38, 39, 40), (38, 40, 41), (42, 43, 44), (42, 44, 45), (46, 47, 48), (46, 48, 49), (50, 51, 52), (50, 52, 53), (54, 55, 56), (54, 56, 57), (58, 59, 60), (58, 60, 61), (62, 63, 64), (62, 64, 65)])
_uv = me_spindle.uv_layers.new(name='UVMap')
_uv.uv.foreach_set('vector', [0.4189, 0.4013, 0.499, 0.3938, 0.499, 0.4393, 0.4189, 0.4013, 0.499, 0.4393, 0.4189, 0.4319, 0.4189, 0.4012, 0.499, 0.3938, 0.499, 0.4394, 0.4189, 0.4012, 0.499, 0.4394, 0.4189, 0.4319, 0.499, 0.4393, 0.4189, 0.4319, 0.4189, 0.4013, 0.499, 0.4393, 0.4189, 0.4013, 0.499, 0.3938, 0.499, 0.4393, 0.4189, 0.4319, 0.4189, 0.4013, 0.499, 0.4393, 0.4189, 0.4013, 0.499, 0.3938, 0.4189, 0.4012, 0.499, 0.3938, 0.499, 0.4394, 0.4189, 0.4012, 0.499, 0.4394, 0.4189, 0.4319, 0.499, 0.4393, 0.4189, 0.4319, 0.4189, 0.4013, 0.499, 0.4393, 0.4189, 0.4013, 0.499, 0.3938, 0.1765, 0.4686, 0.2232, 0.3854, 0.2572, 0.3839, 0.1765, 0.4686, 0.2572, 0.3839, 0.3059, 0.4682, 0.1928, 0.4962, 0.1765, 0.4686, 0.3059, 0.4682, 0.1928, 0.4962, 0.3059, 0.4682, 0.2902, 0.4962, 0.4629, 0.4447, 0.4629, 0.4941, 0.3622, 0.4941, 0.4629, 0.4447, 0.3622, 0.4941, 0.3622, 0.4447, 0.4633, 0.494, 0.4633, 0.4448, 0.4969, 0.4448, 0.4633, 0.494, 0.4969, 0.4448, 0.4969, 0.494, 0.4633, 0.494, 0.4633, 0.4448, 0.4969, 0.4448, 0.4633, 0.494, 0.4969, 0.4448, 0.4969, 0.494, 0.4629, 0.4447, 0.4629, 0.4941, 0.3622, 0.4941, 0.4629, 0.4447, 0.3622, 0.4941, 0.3622, 0.4447, 0.4629, 0.4447, 0.4629, 0.4941, 0.3622, 0.4941, 0.4629, 0.4447, 0.3622, 0.4941, 0.3622, 0.4447, 0.4633, 0.494, 0.4633, 0.4448, 0.4969, 0.4448, 0.4633, 0.494, 0.4969, 0.4448, 0.4969, 0.494, 0.499, 0.4393, 0.4189, 0.4319, 0.4189, 0.4013, 0.499, 0.4393, 0.4189, 0.4013, 0.499, 0.3938, 0.4189, 0.4012, 0.499, 0.3938, 0.499, 0.4394, 0.4189, 0.4012, 0.499, 0.4394, 0.4189, 0.4319, 0.499, 0.4393, 0.4189, 0.4319, 0.4189, 0.4013, 0.499, 0.4393, 0.4189, 0.4013, 0.499, 0.3938])
me_spindle.use_remesh_preserve_volume = False
me_spindle.use_remesh_preserve_attributes = False
me_spindle.use_mirror_vertex_groups = False
me_spindle.update()
me_gun3 = bpy.data.meshes.new('gun3')
me_gun3.from_pydata([(3.829, 71.53, 19.3), (3.829, 71.53, 31.84), (4.838, 73.28, 31.84), (4.838, 73.28, 19.3), (3.829, 71.53, 31.84), (3.829, 71.53, 19.3), (5.708, 71.61, 19.3), (5.708, 71.61, 31.84), (5.49, 71.73, 38.17), (4.373, 71.68, 38.17), (2.878, 71.26, 31.87), (6.187, 71.33, 31.87), (4.593, 74.23, 31.87), (2.878, 71.26, 31.87), (4.373, 71.68, 38.17), (4.978, 72.73, 38.17), (4.978, 72.73, 38.17), (5.49, 71.73, 38.17), (6.187, 71.33, 31.87), (4.593, 74.23, 31.87), (5.49, 71.73, 38.17), (4.978, 72.73, 38.17), (4.373, 71.68, 38.17), (4.838, 73.28, 19.3), (4.838, 73.28, 31.84), (5.708, 71.61, 31.84), (5.708, 71.61, 19.3)], [], [(0, 1, 2), (0, 2, 3), (4, 5, 6), (4, 6, 7), (8, 9, 10), (8, 10, 11), (12, 13, 14), (12, 14, 15), (16, 17, 18), (16, 18, 19), (20, 21, 22), (23, 24, 25), (23, 25, 26)])
_uv = me_gun3.uv_layers.new(name='UVMap')
_uv.uv.foreach_set('vector', [0.05551, 0.01988, 0.007461, 0.01988, 0.007461, 0.01091, 0.05551, 0.01988, 0.007461, 0.01091, 0.05551, 0.01091, 0.007461, 0.01091, 0.05551, 0.01091, 0.05551, 0.01988, 0.007461, 0.01091, 0.05551, 0.01988, 0.007461, 0.01988, 0.2537, 0.2059, 0.2537, 0.2301, 0.3309, 0.2398, 0.2537, 0.2059, 0.3309, 0.2398, 0.3309, 0.1979, 0.3309, 0.1973, 0.3309, 0.2404, 0.2537, 0.2306, 0.3309, 0.1973, 0.2537, 0.2306, 0.2537, 0.2047, 0.2525, 0.2305, 0.2525, 0.206, 0.331, 0.1979, 0.2525, 0.2305, 0.331, 0.1979, 0.331, 0.2405, 0.2123, 0.08683, 0.2058, 0.08683, 0.2058, 0.08024, 0.007461, 0.01091, 0.05551, 0.01091, 0.05551, 0.01988, 0.007461, 0.01091, 0.05551, 0.01988, 0.007461, 0.01988])
me_gun3.use_remesh_preserve_volume = False
me_gun3.use_remesh_preserve_attributes = False
me_gun3.use_mirror_vertex_groups = False
me_gun3.update()
me_gun2 = bpy.data.meshes.new('gun2')
me_gun2.from_pydata([(-3.937, 71.59, 19.3), (-3.937, 71.59, 31.84), (-5.814, 71.67, 31.84), (-5.814, 71.67, 19.3), (-5.597, 71.8, 38.17), (-4.48, 71.74, 38.17), (-5.085, 72.79, 38.17), (-4.48, 71.74, 38.17), (-5.597, 71.8, 38.17), (-6.294, 71.4, 31.87), (-2.985, 71.32, 31.87), (-2.985, 71.32, 31.87), (-4.701, 74.3, 31.87), (-5.085, 72.79, 38.17), (-4.48, 71.74, 38.17), (-5.597, 71.8, 38.17), (-5.085, 72.79, 38.17), (-4.701, 74.3, 31.87), (-6.294, 71.4, 31.87), (-4.945, 73.34, 31.84), (-4.945, 73.34, 19.3), (-5.814, 71.67, 19.3), (-5.814, 71.67, 31.84), (-4.945, 73.34, 19.3), (-4.945, 73.34, 31.84), (-3.937, 71.59, 31.84), (-3.937, 71.59, 19.3)], [], [(0, 1, 2), (0, 2, 3), (4, 5, 6), (7, 8, 9), (7, 9, 10), (11, 12, 13), (11, 13, 14), (15, 16, 17), (15, 17, 18), (19, 20, 21), (19, 21, 22), (23, 24, 25), (23, 25, 26)])
_uv = me_gun2.uv_layers.new(name='UVMap')
_uv.uv.foreach_set('vector', [0.007461, 0.01084, 0.05551, 0.01084, 0.05551, 0.01981, 0.007461, 0.01084, 0.05551, 0.01981, 0.007461, 0.01981, 0.2123, 0.08558, 0.2058, 0.08558, 0.2058, 0.07899, 0.2525, 0.2293, 0.2525, 0.2047, 0.331, 0.1966, 0.2525, 0.2293, 0.331, 0.1966, 0.331, 0.2392, 0.3309, 0.1961, 0.3309, 0.2391, 0.2537, 0.2293, 0.3309, 0.1961, 0.2537, 0.2293, 0.2537, 0.2034, 0.2537, 0.2046, 0.2537, 0.2288, 0.3309, 0.2386, 0.2537, 0.2046, 0.3309, 0.2386, 0.3309, 0.1967, 0.007461, 0.01084, 0.05551, 0.01084, 0.05551, 0.01981, 0.007461, 0.01084, 0.05551, 0.01981, 0.007461, 0.01981, 0.05551, 0.01981, 0.007461, 0.01981, 0.007461, 0.01084, 0.05551, 0.01981, 0.007461, 0.01084, 0.05551, 0.01084])
me_gun2.use_remesh_preserve_volume = False
me_gun2.use_remesh_preserve_attributes = False
me_gun2.use_mirror_vertex_groups = False
me_gun2.update()
me_gun1 = bpy.data.meshes.new('gun1')
me_gun1.from_pydata([(-1.009, 80.03, 19.3), (-1.009, 80.03, 31.84), (-0.0009734, 81.62, 31.84), (-0.0009685, 81.62, 19.3), (0.0004731, 81.37, 38.17), (-0.6053, 80.43, 38.17), (0.6053, 80.43, 38.17), (-0.6053, 80.43, 38.17), (0.0004731, 81.37, 38.17), (0.0003236, 82.17, 31.87), (-1.715, 79.34, 31.87), (-1.715, 79.34, 31.87), (1.715, 79.34, 31.87), (0.6053, 80.43, 38.17), (-0.6053, 80.43, 38.17), (0.0004731, 81.37, 38.17), (0.6053, 80.43, 38.17), (1.715, 79.34, 31.87), (0.0003236, 82.17, 31.87), (1.009, 80.03, 31.84), (1.009, 80.03, 19.3), (-0.0009685, 81.62, 19.3), (-0.0009734, 81.62, 31.84), (-1.009, 80.03, 31.84), (-1.009, 80.03, 19.3), (1.009, 80.03, 19.3), (1.009, 80.03, 31.84)], [], [(0, 1, 2), (0, 2, 3), (4, 5, 6), (7, 8, 9), (7, 9, 10), (11, 12, 13), (11, 13, 14), (15, 16, 17), (15, 17, 18), (19, 20, 21), (19, 21, 22), (23, 24, 25), (23, 25, 26)])
_uv = me_gun1.uv_layers.new(name='UVMap')
_uv.uv.foreach_set('vector', [0.007911, 0.01089, 0.05596, 0.01089, 0.05596, 0.01986, 0.007911, 0.01089, 0.05596, 0.01986, 0.007911, 0.01986, 0.2128, 0.08563, 0.2062, 0.08563, 0.2062, 0.07904, 0.253, 0.2293, 0.2529, 0.2048, 0.3314, 0.1967, 0.253, 0.2293, 0.3314, 0.1967, 0.3314, 0.2393, 0.3313, 0.1961, 0.3313, 0.2392, 0.2542, 0.2294, 0.3313, 0.1961, 0.2542, 0.2294, 0.2542, 0.2035, 0.2542, 0.2047, 0.2542, 0.2289, 0.3313, 0.2386, 0.2542, 0.2047, 0.3313, 0.2386, 0.3313, 0.1967, 0.007911, 0.01089, 0.05596, 0.01089, 0.05596, 0.01986, 0.007911, 0.01089, 0.05596, 0.01986, 0.007911, 0.01986, 0.007911, 0.01089, 0.05596, 0.01089, 0.05596, 0.01986, 0.007911, 0.01089, 0.05596, 0.01986, 0.007911, 0.01986])
me_gun1.use_remesh_preserve_volume = False
me_gun1.use_remesh_preserve_attributes = False
me_gun1.use_mirror_vertex_groups = False
me_gun1.update()
me_flare_001 = bpy.data.meshes.new('flare.001')
me_flare_001.from_pydata([], [], [])
me_flare_001.use_remesh_preserve_volume = False
me_flare_001.use_remesh_preserve_attributes = False
me_flare_001.use_mirror_vertex_groups = False
me_flare_001.update()
me_base_003 = bpy.data.meshes.new('base.003')
me_base_003.from_pydata([(3.878, 47.88, -6.787), (-3.878, 47.88, -6.787), (-7.695, 47.88, -0.03488), (-3.817, 47.88, 6.682), (3.878, 47.88, 6.647), (7.756, 47.88, -0.06977), (3.878, 11.4, 6.647), (7.695, 11.4, -0.03487), (7.756, 47.88, -0.06977), (3.878, 47.88, 6.647), (7.695, 11.4, -0.03487), (3.878, 11.4, -6.647), (3.878, 47.88, -6.787), (7.756, 47.88, -0.06977), (3.878, 11.4, -6.647), (-3.817, 11.4, -6.682), (-3.878, 47.88, -6.787), (3.878, 47.88, -6.787), (-3.817, 11.4, -6.682), (-7.695, 11.4, -0.03488), (-7.695, 47.88, -0.03488), (-3.878, 47.88, -6.787), (-7.695, 11.4, -0.03488), (-3.817, 11.4, 6.682), (-3.817, 47.88, 6.682), (-7.695, 47.88, -0.03488), (-3.817, 11.4, 6.682), (3.878, 11.4, 6.647), (3.878, 47.88, 6.647), (-3.817, 47.88, 6.682)], [], [(0, 1, 2), (0, 2, 3), (0, 4, 5), (4, 0, 3), (6, 7, 8), (6, 8, 9), (10, 11, 12), (10, 12, 13), (14, 15, 16), (14, 16, 17), (18, 19, 20), (18, 20, 21), (22, 23, 24), (22, 24, 25), (26, 27, 28), (26, 28, 29)])
_uv = me_base_003.uv_layers.new(name='UVMap')
_uv.uv.foreach_set('vector', [0.1081, 0.1938, 0.1448, 0.1302, 0.2182, 0.1309, 0.1081, 0.1938, 0.2182, 0.1309, 0.2549, 0.1944, 0.1081, 0.1938, 0.2182, 0.2574, 0.1448, 0.2574, 0.2182, 0.2574, 0.1081, 0.1938, 0.2549, 0.1944, 0.02282, 0.149, 0.09535, 0.149, 0.09535, 0.4927, 0.02282, 0.149, 0.09535, 0.4927, 0.02282, 0.4927, 0.02282, 0.149, 0.09535, 0.149, 0.09535, 0.4927, 0.02282, 0.149, 0.09535, 0.4927, 0.02282, 0.4927, 0.02282, 0.149, 0.09535, 0.149, 0.09535, 0.4927, 0.02282, 0.149, 0.09535, 0.4927, 0.02282, 0.4927, 0.02282, 0.149, 0.09535, 0.149, 0.09535, 0.4927, 0.02282, 0.149, 0.09535, 0.4927, 0.02282, 0.4927, 0.02282, 0.149, 0.09535, 0.149, 0.09535, 0.4927, 0.02282, 0.149, 0.09535, 0.4927, 0.02282, 0.4927, 0.02282, 0.149, 0.09535, 0.149, 0.09535, 0.4927, 0.02282, 0.149, 0.09535, 0.4927, 0.02282, 0.4927])
me_base_003.use_remesh_preserve_volume = False
me_base_003.use_remesh_preserve_attributes = False
me_base_003.use_mirror_vertex_groups = False
me_base_003.update()

# ---- objects
ob_cylinder_001 = bpy.data.objects.new('Cylinder.001', me_cylinder_002)
ob_camera = bpy.data.objects.new('Camera', cam_camera)
ob_flare = bpy.data.objects.new('flare', me_flare)
ob_base = bpy.data.objects.new('base', me_base)
ob_cylinder = bpy.data.objects.new('Cylinder', me_cylinder)
ob_stand = bpy.data.objects.new('stand', me_stand)
ob_gun = bpy.data.objects.new('gun', me_gun)
ob_body = bpy.data.objects.new('body', me_body)
ob_turret = bpy.data.objects.new('turret', me_turret)
ob_rocket3 = bpy.data.objects.new('rocket3', me_rocket3)
ob_rocket2 = bpy.data.objects.new('rocket2', me_rocket2)
ob_rocket1 = bpy.data.objects.new('rocket1', me_rocket1)
ob_base_001 = bpy.data.objects.new('base.001', me_base_001)
ob_turret2 = bpy.data.objects.new('turret2', me_turret2)
ob_turret1 = bpy.data.objects.new('turret1', me_turret1)
ob_flare2 = bpy.data.objects.new('flare2', me_flare2)
ob_flare1 = bpy.data.objects.new('flare1', me_flare1)
ob_body2 = bpy.data.objects.new('body2', me_body2)
ob_body1 = bpy.data.objects.new('body1', me_body1)
ob_body_001 = bpy.data.objects.new('body.001', me_body_001)
ob_base_002 = bpy.data.objects.new('base.002', me_base_002)
ob_turret_001 = bpy.data.objects.new('turret.001', me_turret_001)
ob_stand_001 = bpy.data.objects.new('stand.001', me_stand_001)
ob_spindle = bpy.data.objects.new('spindle', me_spindle)
ob_gun3 = bpy.data.objects.new('gun3', me_gun3)
ob_gun2 = bpy.data.objects.new('gun2', me_gun2)
ob_gun1 = bpy.data.objects.new('gun1', me_gun1)
ob_flare_001 = bpy.data.objects.new('flare.001', me_flare_001)
ob_base_003 = bpy.data.objects.new('base.003', me_base_003)

# ---- transforms, parenting, visibility, modifiers, constraints
ob_cylinder_001.location = (1.08, -0.8688, 0.0)
ob_cylinder_001.scale = (0.5778, 0.5778, 0.5778)
ob_cylinder_001.lineart.crease_threshold = 0.0
ob_camera.location = (7.481, -6.508, 5.344)
ob_camera.rotation_euler = (1.109, 0.01082, 0.8149)
ob_camera.lock_rotations_4d = False
ob_camera.empty_display_type = 'ARROWS'
ob_camera.color = (0.0, 0.0, 0.0, 0.0)
ob_camera.display_type = 'WIRE'
ob_camera.lineart.crease_threshold = 0.0
ob_flare.location = (0.0, 0.0, 0.06584)
ob_flare.rotation_euler = (1.571, 0.0, 0.0)
ob_flare.scale = (0.05, 0.05, 0.05)
ob_flare.lineart.crease_threshold = 0.0
ob_base.location = (0.0, 0.0, 0.06584)
ob_base.rotation_euler = (1.571, 0.0, 0.0)
ob_base.scale = (0.05, 0.05, 0.05)
ob_base.lineart.crease_threshold = 0.0
ob_cylinder.location = (0.0, 0.0, 0.0)
ob_cylinder.scale = (0.3996, 0.3996, 0.3996)
ob_cylinder.lineart.crease_threshold = 0.0
ob_stand.location = (0.0, 0.0, 0.06584)
ob_stand.rotation_euler = (1.571, 0.0, 0.0)
ob_stand.scale = (0.05, 0.05, 0.05)
ob_stand.lineart.crease_threshold = 0.0
ob_gun.location = (0.0, 0.0, 0.06584)
ob_gun.rotation_euler = (1.571, 0.0, 0.0)
ob_gun.scale = (0.05, 0.05, 0.05)
ob_gun.lineart.crease_threshold = 0.0
ob_body.location = (0.0, 0.0, 0.06584)
ob_body.rotation_euler = (1.571, 0.0, 0.0)
ob_body.scale = (0.05, 0.05, 0.05)
ob_body.lineart.crease_threshold = 0.0
ob_turret.location = (0.0, 0.0, 0.07111)
ob_turret.rotation_euler = (1.571, 0.0, 0.0)
ob_turret.scale = (0.05, 0.05, 0.05)
ob_turret.lineart.crease_threshold = 0.0
ob_rocket3.location = (0.0, 0.0, 0.07111)
ob_rocket3.rotation_euler = (1.571, 0.0, 0.0)
ob_rocket3.scale = (0.05, 0.05, 0.05)
ob_rocket3.lineart.crease_threshold = 0.0
ob_rocket2.location = (0.0, 0.0, 0.07111)
ob_rocket2.rotation_euler = (1.571, 0.0, 0.0)
ob_rocket2.scale = (0.05, 0.05, 0.05)
ob_rocket2.lineart.crease_threshold = 0.0
ob_rocket1.location = (0.0, 0.0, 0.07111)
ob_rocket1.rotation_euler = (1.571, 0.0, 0.0)
ob_rocket1.scale = (0.05, 0.05, 0.05)
ob_rocket1.lineart.crease_threshold = 0.0
ob_base_001.location = (0.0, 0.0, 0.07111)
ob_base_001.rotation_euler = (1.571, 0.0, 0.0)
ob_base_001.scale = (0.05, 0.05, 0.05)
ob_base_001.lineart.crease_threshold = 0.0
ob_turret2.location = (0.0, 0.0, 0.0)
ob_turret2.rotation_euler = (1.571, 0.0, 0.0)
ob_turret2.scale = (0.05, 0.05, 0.05)
ob_turret2.lineart.crease_threshold = 0.0
ob_turret1.location = (0.0, 0.0, 0.0)
ob_turret1.rotation_euler = (1.571, 0.0, 0.0)
ob_turret1.scale = (0.05, 0.05, 0.05)
ob_turret1.lineart.crease_threshold = 0.0
ob_flare2.location = (0.0, 0.0, 0.0)
ob_flare2.rotation_euler = (1.571, 0.0, 0.0)
ob_flare2.scale = (0.05, 0.05, 0.05)
ob_flare2.lineart.crease_threshold = 0.0
ob_flare1.location = (0.0, 0.0, 0.0)
ob_flare1.rotation_euler = (1.571, 0.0, 0.0)
ob_flare1.scale = (0.05, 0.05, 0.05)
ob_flare1.lineart.crease_threshold = 0.0
ob_body2.location = (0.0, 0.0, 0.0)
ob_body2.rotation_euler = (1.571, 0.0, 0.0)
ob_body2.scale = (0.05, 0.05, 0.05)
ob_body2.lineart.crease_threshold = 0.0
ob_body1.location = (0.0, 0.0, 0.0)
ob_body1.rotation_euler = (1.571, 0.0, 0.0)
ob_body1.scale = (0.05, 0.05, 0.05)
ob_body1.lineart.crease_threshold = 0.0
ob_body_001.location = (0.0, 0.0, 0.0)
ob_body_001.rotation_euler = (1.571, 0.0, 0.0)
ob_body_001.scale = (0.05, 0.05, 0.05)
ob_body_001.lineart.crease_threshold = 0.0
ob_base_002.location = (0.0, 0.0, 0.0)
ob_base_002.rotation_euler = (1.571, 0.0, 0.0)
ob_base_002.scale = (0.05, 0.05, 0.05)
ob_base_002.lineart.crease_threshold = 0.0
ob_turret_001.location = (0.0, 0.0, -0.1834)
ob_turret_001.rotation_euler = (1.571, 0.0, 0.0)
ob_turret_001.scale = (0.05, 0.05, 0.05)
ob_turret_001.lineart.crease_threshold = 0.0
ob_stand_001.location = (0.0, 0.0, -0.1834)
ob_stand_001.rotation_euler = (1.571, 0.0, 0.0)
ob_stand_001.scale = (0.05, 0.05, 0.05)
ob_stand_001.lineart.crease_threshold = 0.0
ob_spindle.location = (0.0, 0.0, -0.1834)
ob_spindle.rotation_euler = (1.571, 0.0, 0.0)
ob_spindle.scale = (0.05, 0.05, 0.05)
ob_spindle.lineart.crease_threshold = 0.0
ob_gun3.location = (0.0, 0.0, -0.1834)
ob_gun3.rotation_euler = (1.571, 0.0, 0.0)
ob_gun3.scale = (0.05, 0.05, 0.05)
ob_gun3.lineart.crease_threshold = 0.0
ob_gun2.location = (0.0, 0.0, -0.1834)
ob_gun2.rotation_euler = (1.571, 0.0, 0.0)
ob_gun2.scale = (0.05, 0.05, 0.05)
ob_gun2.lineart.crease_threshold = 0.0
ob_gun1.location = (0.0, 0.0, -0.1834)
ob_gun1.rotation_euler = (1.571, 0.0, 0.0)
ob_gun1.scale = (0.05, 0.05, 0.05)
ob_gun1.lineart.crease_threshold = 0.0
ob_flare_001.location = (0.0, 0.0, 0.0)
ob_flare_001.rotation_euler = (1.571, 0.0, 0.0)
ob_flare_001.scale = (0.05, 0.05, 0.05)
ob_flare_001.lineart.crease_threshold = 0.0
ob_base_003.location = (0.0, 0.0, -0.1834)
ob_base_003.rotation_euler = (1.571, 0.0, 0.0)
ob_base_003.scale = (0.05, 0.05, 0.05)
ob_base_003.lineart.crease_threshold = 0.0

# ---- collection membership
col_collection_1.objects.link(ob_cylinder_001)
col_collection_1.objects.link(ob_camera)
col_collection_2.objects.link(ob_flare)
col_collection_2.objects.link(ob_base)
col_collection_2.objects.link(ob_cylinder)
col_collection_3.objects.link(ob_stand)
col_collection_3.objects.link(ob_gun)
col_collection_3.objects.link(ob_body)
col_collection_4.objects.link(ob_turret)
col_collection_4.objects.link(ob_rocket3)
col_collection_4.objects.link(ob_rocket2)
col_collection_4.objects.link(ob_rocket1)
col_collection_4.objects.link(ob_base_001)
col_collection_5.objects.link(ob_turret2)
col_collection_5.objects.link(ob_turret1)
col_collection_5.objects.link(ob_flare2)
col_collection_5.objects.link(ob_flare1)
col_collection_5.objects.link(ob_body2)
col_collection_5.objects.link(ob_body1)
col_collection_5.objects.link(ob_body_001)
col_collection_5.objects.link(ob_base_002)
col_collection_6.objects.link(ob_turret_001)
col_collection_6.objects.link(ob_stand_001)
col_collection_6.objects.link(ob_spindle)
col_collection_6.objects.link(ob_gun3)
col_collection_6.objects.link(ob_gun2)
col_collection_6.objects.link(ob_gun1)
col_collection_6.objects.link(ob_flare_001)
col_collection_6.objects.link(ob_base_003)

# ---- scene / render settings (as saved in the file)
scene.camera = ob_camera
scene.frame_start = 1; scene.frame_end = 250; scene.frame_set(0)
scene.render.engine = 'BLENDER_EEVEE_NEXT'
scene.render.image_settings.color_mode = 'RGB'
scene.render.image_settings.compression = 90
scene.render.resolution_percentage = 50
scene.render.dither_intensity = 0.0
scene.render.bake_margin = 2
scene.render.bake_bias = 0.0
scene.cycles.use_denoising = False
scene.cycles.samples = 10
scene.cycles.sampling_pattern = 'TABULATED_SOBOL'
scene.cycles.light_sampling_threshold = 0.0
scene.cycles.use_adaptive_sampling = False
scene.cycles.use_light_tree = False
scene.cycles.blur_glossy = 0.0
scene.cycles.volume_bounces = 1
scene.cycles.pixel_filter_type = 'GAUSSIAN'
scene.cycles.sample_clamp_indirect = 0.0
scene.view_settings.view_transform = 'Standard'
bpy.context.view_layer.update()

# ---- added for rendering (the .blend has no usable light): sun
light_auto_sun = bpy.data.lights.new('AutoSun', 'SUN')
light_auto_sun.energy = 3.0
light_auto_sun.angle = 0.0523599
ob_auto_sun = bpy.data.objects.new('AutoSun', light_auto_sun)
scene.collection.objects.link(ob_auto_sun)
ob_auto_sun.rotation_euler = (0.872665, 0.174533, 0.523599)
bpy.context.view_layer.update()
